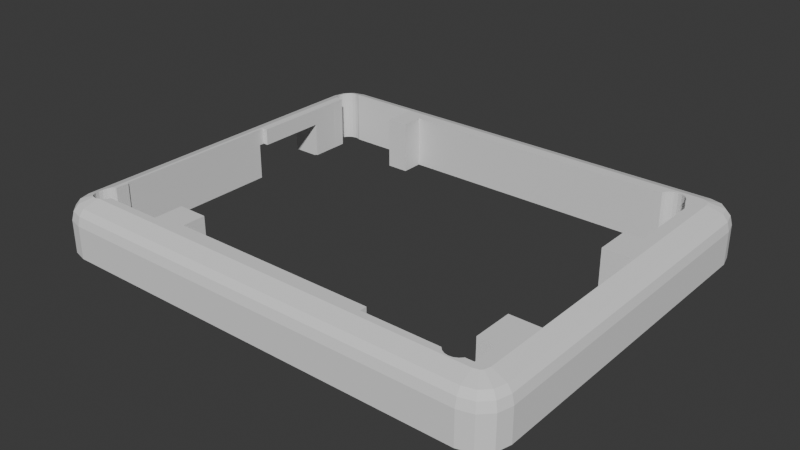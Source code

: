 # Source: insert3top.blend  (saved by Blender 4.5.90; exported with 4.5.12 LTS)
import bpy
from mathutils import Matrix  # noqa: F401  (used for matrix-valued properties, if any)

bpy.ops.wm.read_factory_settings(use_empty=True)
scene = bpy.context.scene
scene.name = 'Scene'

# ---- collections
col_collection = bpy.data.collections.new('Collection'); scene.collection.children.link(col_collection)

# ---- images (referenced by path relative to the original .blend; pixels are not part of the script)
import os
ASSET_DIR = os.environ.get("B2B_ASSET_DIR", "")  # directory of the original .blend (textures are referenced by path, not embedded)
HERE = os.path.dirname(os.path.abspath(__file__))  # packed textures are extracted next to this script under _unpacked/

def load_image(name, relpath, width, height, colorspace="sRGB"):
    """Load a texture the original file referenced (path relative to the .blend, or extracted next to this script)."""
    p = next((c for c in (os.path.join(HERE, relpath), os.path.join(ASSET_DIR, relpath)) if relpath and os.path.exists(c)), "")
    if p:
        img = bpy.data.images.load(p, check_existing=True)
        img.name = name
    else:  # same state as the original file: an image datablock whose file is absent (Cycles renders it pink)
        img = bpy.data.images.new(name, width, height)
        img.source = "FILE"
        img.filepath = "//" + (relpath or name)
    img.colorspace_settings.name = colorspace
    return img
img_topunoqt_png = load_image('TopUnoQt.png', 'TopUnoQt.png', 1024, 1024, 'sRGB')
img_botunoq_png = load_image('BotUnoQ.png', 'BotUnoQ.png', 1024, 1024, 'sRGB')
img_qrb2210_png = load_image('QRB2210.png', 'QRB2210.png', 1024, 1024, 'sRGB')
img_wireless_png = load_image('wireless.png', 'wireless.png', 1024, 1024, 'sRGB')
img_conn2top_png = load_image('conn2top.png', 'conn2top.png', 1024, 1024, 'sRGB')
img_conn1top_png = load_image('conn1top.png', 'conn1top.png', 1024, 1024, 'sRGB')

# ---- materials (node trees are filled in below, after node groups)
mat_color_000000 = bpy.data.materials.new('color_000000')
mat_color_000000.diffuse_color = (0.0, 0.0, 0.0, 1.0)
mat_color_000000.roughness = 1.0
mat_material_001 = bpy.data.materials.new('Material.001')
mat_material_003 = bpy.data.materials.new('Material.003')
mat_uno_q_bot = bpy.data.materials.new('Uno Q Bot')
mat_ic_body = bpy.data.materials.new('IC Body')
mat_connector_black = bpy.data.materials.new('connector black')
mat_button = bpy.data.materials.new('Button')
mat_pins = bpy.data.materials.new('Pins')
mat_qrb2210_ic = bpy.data.materials.new('QRB2210 IC')
mat_wireless = bpy.data.materials.new('wireless')
mat_green_board = bpy.data.materials.new('green board')
mat_material_002 = bpy.data.materials.new('Material.002')
mat_conn2_top = bpy.data.materials.new('Conn2 Top')
mat_conn_holes_1 = bpy.data.materials.new('Conn holes 1')

# ---- material node trees
mat_color_000000.use_nodes = True; mat_color_000000.node_tree.nodes.clear()
_N = mat_color_000000.node_tree.nodes; _L = mat_color_000000.node_tree.links
n0 = _N.new('ShaderNodeBsdfPrincipled'); n0.name = 'Principled BSDF'; n0.location = (0, 300)
n0.inputs[0].default_value = (0.7849, 0.7849, 0.7849, 1.0)
n0.inputs[1].default_value = 1.0
n0.inputs[2].default_value = 0.4365
n0.inputs[13].default_value = 0.0
n1 = _N.new('ShaderNodeOutputMaterial'); n1.name = 'Material Output'; n1.location = (280, 300)
_L.new(n0.outputs[0], n1.inputs[0])
n1.is_active_output = True
mat_material_001.use_nodes = True; mat_material_001.node_tree.nodes.clear()
_N = mat_material_001.node_tree.nodes; _L = mat_material_001.node_tree.links
n0 = _N.new('ShaderNodeBsdfPrincipled'); n0.name = 'Principled BSDF'; n0.location = (-200, 100)
n0.inputs[0].default_value = (0.01372, 0.02747, 0.04715, 1.0)
n1 = _N.new('ShaderNodeOutputMaterial'); n1.name = 'Material Output'; n1.location = (200, 100)
_L.new(n0.outputs[0], n1.inputs[0])
n1.is_active_output = True
mat_material_003.use_nodes = True; mat_material_003.node_tree.nodes.clear()
_N = mat_material_003.node_tree.nodes; _L = mat_material_003.node_tree.links
n0 = _N.new('ShaderNodeBsdfPrincipled'); n0.name = 'Principled BSDF'; n0.location = (-200, 100)
n1 = _N.new('ShaderNodeOutputMaterial'); n1.name = 'Material Output'; n1.location = (200, 100)
n2 = _N.new('ShaderNodeTexImage'); n2.name = 'Image Texture'; n2.location = (-490, 80)
n2.image = img_topunoqt_png
_L.new(n0.outputs[0], n1.inputs[0])
_L.new(n2.outputs[0], n0.inputs[0])
n1.is_active_output = True
mat_uno_q_bot.use_nodes = True; mat_uno_q_bot.node_tree.nodes.clear()
_N = mat_uno_q_bot.node_tree.nodes; _L = mat_uno_q_bot.node_tree.links
n0 = _N.new('ShaderNodeBsdfPrincipled'); n0.name = 'Principled BSDF'; n0.location = (-200, 100)
n1 = _N.new('ShaderNodeOutputMaterial'); n1.name = 'Material Output'; n1.location = (200, 100)
n2 = _N.new('ShaderNodeTexImage'); n2.name = 'Image Texture'; n2.location = (-490, 80)
n2.image = img_botunoq_png
_L.new(n0.outputs[0], n1.inputs[0])
_L.new(n2.outputs[0], n0.inputs[0])
n1.is_active_output = True
mat_ic_body.use_nodes = True; mat_ic_body.node_tree.nodes.clear()
_N = mat_ic_body.node_tree.nodes; _L = mat_ic_body.node_tree.links
n0 = _N.new('ShaderNodeBsdfPrincipled'); n0.name = 'Principled BSDF'; n0.location = (-200, 100)
n0.inputs[0].default_value = (0.1349, 0.1453, 0.1499, 1.0)
n0.inputs[2].default_value = 0.619
n1 = _N.new('ShaderNodeOutputMaterial'); n1.name = 'Material Output'; n1.location = (200, 100)
_L.new(n0.outputs[0], n1.inputs[0])
n1.is_active_output = True
mat_connector_black.use_nodes = True; mat_connector_black.node_tree.nodes.clear()
_N = mat_connector_black.node_tree.nodes; _L = mat_connector_black.node_tree.links
n0 = _N.new('ShaderNodeBsdfPrincipled'); n0.name = 'Principled BSDF'; n0.location = (-200, 100)
n0.inputs[0].default_value = (0.02644, 0.02644, 0.02644, 1.0)
n0.inputs[2].default_value = 0.2857
n1 = _N.new('ShaderNodeOutputMaterial'); n1.name = 'Material Output'; n1.location = (200, 100)
_L.new(n0.outputs[0], n1.inputs[0])
n1.is_active_output = True
mat_button.use_nodes = True; mat_button.node_tree.nodes.clear()
_N = mat_button.node_tree.nodes; _L = mat_button.node_tree.links
n0 = _N.new('ShaderNodeBsdfPrincipled'); n0.name = 'Principled BSDF'; n0.location = (-200, 100)
n0.inputs[2].default_value = 0.4206
n1 = _N.new('ShaderNodeOutputMaterial'); n1.name = 'Material Output'; n1.location = (200, 100)
_L.new(n0.outputs[0], n1.inputs[0])
n1.is_active_output = True
mat_pins.use_nodes = True; mat_pins.node_tree.nodes.clear()
_N = mat_pins.node_tree.nodes; _L = mat_pins.node_tree.links
n0 = _N.new('ShaderNodeBsdfPrincipled'); n0.name = 'Principled BSDF'; n0.location = (-200, 100)
n0.inputs[1].default_value = 1.0
n0.inputs[2].default_value = 0.381
n1 = _N.new('ShaderNodeOutputMaterial'); n1.name = 'Material Output'; n1.location = (200, 100)
_L.new(n0.outputs[0], n1.inputs[0])
n1.is_active_output = True
mat_qrb2210_ic.use_nodes = True; mat_qrb2210_ic.node_tree.nodes.clear()
_N = mat_qrb2210_ic.node_tree.nodes; _L = mat_qrb2210_ic.node_tree.links
n0 = _N.new('ShaderNodeBsdfPrincipled'); n0.name = 'Principled BSDF'; n0.location = (-200, 100)
n1 = _N.new('ShaderNodeOutputMaterial'); n1.name = 'Material Output'; n1.location = (200, 100)
n2 = _N.new('ShaderNodeTexImage'); n2.name = 'Image Texture'; n2.location = (-490, 80)
n2.image = img_qrb2210_png
_L.new(n0.outputs[0], n1.inputs[0])
_L.new(n2.outputs[0], n0.inputs[0])
n1.is_active_output = True
mat_wireless.use_nodes = True; mat_wireless.node_tree.nodes.clear()
_N = mat_wireless.node_tree.nodes; _L = mat_wireless.node_tree.links
n0 = _N.new('ShaderNodeBsdfPrincipled'); n0.name = 'Principled BSDF'; n0.location = (-200, 100)
n1 = _N.new('ShaderNodeOutputMaterial'); n1.name = 'Material Output'; n1.location = (200, 100)
n2 = _N.new('ShaderNodeTexImage'); n2.name = 'Image Texture'; n2.location = (-490, 80)
n2.image = img_wireless_png
_L.new(n0.outputs[0], n1.inputs[0])
_L.new(n2.outputs[0], n0.inputs[0])
n1.is_active_output = True
mat_green_board.use_nodes = True; mat_green_board.node_tree.nodes.clear()
_N = mat_green_board.node_tree.nodes; _L = mat_green_board.node_tree.links
n0 = _N.new('ShaderNodeBsdfPrincipled'); n0.name = 'Principled BSDF'; n0.location = (-200, 100)
n0.inputs[0].default_value = (0.01924, 0.1036, 0.01416, 1.0)
n1 = _N.new('ShaderNodeOutputMaterial'); n1.name = 'Material Output'; n1.location = (200, 100)
_L.new(n0.outputs[0], n1.inputs[0])
n1.is_active_output = True
mat_material_002.use_nodes = True; mat_material_002.node_tree.nodes.clear()
_N = mat_material_002.node_tree.nodes; _L = mat_material_002.node_tree.links
n0 = _N.new('ShaderNodeBsdfPrincipled'); n0.name = 'Principled BSDF'; n0.location = (-200, 100)
n0.inputs[1].default_value = 1.0
n0.inputs[2].default_value = 0.3889
n1 = _N.new('ShaderNodeOutputMaterial'); n1.name = 'Material Output'; n1.location = (200, 100)
_L.new(n0.outputs[0], n1.inputs[0])
n1.is_active_output = True
mat_conn2_top.use_nodes = True; mat_conn2_top.node_tree.nodes.clear()
_N = mat_conn2_top.node_tree.nodes; _L = mat_conn2_top.node_tree.links
n0 = _N.new('ShaderNodeBsdfPrincipled'); n0.name = 'Principled BSDF'; n0.location = (-200, 100)
n1 = _N.new('ShaderNodeOutputMaterial'); n1.name = 'Material Output'; n1.location = (200, 100)
n2 = _N.new('ShaderNodeTexImage'); n2.name = 'Image Texture'; n2.location = (-490, 80)
n2.image = img_conn2top_png
_L.new(n0.outputs[0], n1.inputs[0])
_L.new(n2.outputs[0], n0.inputs[0])
n1.is_active_output = True
mat_conn_holes_1.use_nodes = True; mat_conn_holes_1.node_tree.nodes.clear()
_N = mat_conn_holes_1.node_tree.nodes; _L = mat_conn_holes_1.node_tree.links
n0 = _N.new('ShaderNodeBsdfPrincipled'); n0.name = 'Principled BSDF'; n0.location = (-200, 100)
n1 = _N.new('ShaderNodeOutputMaterial'); n1.name = 'Material Output'; n1.location = (200, 100)
n2 = _N.new('ShaderNodeTexImage'); n2.name = 'Image Texture'; n2.location = (-490, 80)
n2.image = img_conn1top_png
_L.new(n0.outputs[0], n1.inputs[0])
_L.new(n2.outputs[0], n0.inputs[0])
n1.is_active_output = True

# ---- world
world_world = bpy.data.worlds.new('World'); scene.world = world_world
world_world.use_nodes = True; world_world.node_tree.nodes.clear()
_N = world_world.node_tree.nodes; _L = world_world.node_tree.links
n0 = _N.new('ShaderNodeOutputWorld'); n0.name = 'World Output'; n0.location = (200, 100)
n1 = _N.new('ShaderNodeBackground'); n1.name = 'Background'; n1.location = (-200, 100)
n1.inputs[0].default_value = (0.05088, 0.05088, 0.05088, 1.0)
_L.new(n1.outputs[0], n0.inputs[0])
n0.is_active_output = True
world_world.color = (0.05088, 0.05088, 0.05088)
world_world.sun_shadow_jitter_overblur = 0.0

# ---- meshes
me_usb_c_dongle_002 = bpy.data.meshes.new('USB-C-dongle.002')
me_usb_c_dongle_002.from_pydata([(-42.21, -27.41, -8.015), (-41.97, -27.65, -8.015), (-41.53, -27.87, -8.065), (-41.42, -27.93, -8.056), (-40.8, -28.03, -8.078), (-43.8, -28.33, -7.42), (-42.53, -29.59, -7.42), (-40.65, -30.1, -7.42), (-42.69, -26.66, -7.926), (-42.41, -27.22, -7.969), (-42.75, -26.24, -7.941), (-42.78, -26.05, -7.931), (-42.69, -25.44, -7.963), (-41.83, -24.38, -8.25), (-41.97, -24.45, -8.205), (-42.41, -24.89, -8.058), (-41.42, -24.17, -8.25), (-40.8, -24.07, -8.25), (-44.3, -26.45, -7.42), (-40.37, -27.96, -8.138), (-40.19, -27.93, -8.147), (-39.82, -27.75, -8.211), (-40.49, -24.12, -8.25), (-44.48, -28.72, -6.463), (-42.92, -30.27, -6.463), (-40.75, -30.86, -6.463), (-45.06, -26.55, -6.463), (-40.5, -22.18, -8.25), (-40.49, -22.18, -8.25), (-27.93, -27.63, -8.25), (-27.93, -27.75, -8.211), (-26.45, -30.1, -7.42), (-27.93, -25.73, -8.25), (-27.93, -25.33, -8.25), (-26.55, -30.86, -6.463), (-27.93, -22.18, -8.25), (-26.6, -22.18, -8.25), (-43.1, -30.58, -5.093), (-44.79, -28.9, -5.093), (-40.79, -31.2, -5.093), (-43.1, -30.58, -4.56), (-44.79, -28.9, -4.56), (-40.79, -31.2, -4.56), (-45.4, -26.59, -5.093), (-45.4, -26.59, -4.56), (-45.27, -17.54, -5.637), (-40.5, -17.54, -5.637), (-45.4, -17.54, -5.093), (-45.4, -17.54, -4.56), (-26.59, -31.2, -5.093), (-26.59, -31.2, -4.56), (-41.39, -5.941, -8.25), (-40.5, -5.941, -8.25), (-45.27, -5.056, -5.637), (-41.39, -5.941, -5.637), (-41.39, -5.056, -5.637), (-40.5, -5.941, -5.637), (-45.4, -5.056, -5.093), (-45.4, -5.056, -4.56), (-26.12, -27.63, -8.25), (-25.33, -25.73, -8.25), (-24.38, -25.73, -8.25), (-24.38, -25.76, -8.25), (-25.73, -25.33, -8.25), (-25.73, -22.18, -8.25), (-24.38, -22.18, -8.25), (-43.1, -30.58, 3.012e-07), (-44.79, -28.9, 3.012e-07), (-40.79, -31.2, 3.012e-07), (-41.97, -27.65, 2.485e-07), (-41.42, -27.93, 2.413e-07), (-40.8, -28.03, 2.309e-07), (-45.4, -26.59, 3.012e-07), (-42.69, -26.66, 2.838e-07), (-42.41, -27.22, 2.581e-07), (-42.78, -26.05, 2.957e-07), (-42.69, -25.44, 2.955e-07), (-42.41, -24.89, 2.948e-07), (-41.97, -24.45, 2.939e-07), (-41.01, -24.1, -0.1402), (-40.8, -24.07, -0.1402), (-40.64, -24.1, -0.1402), (-41.42, -24.17, 2.927e-07), (-41.01, -24.1, -0.1149), (-41.01, -24.1, 2.919e-07), (-40.19, -27.93, 2.184e-07), (-39.82, -27.75, 2.223e-07), (-40.49, -24.12, -0.1402), (-40.49, -23.57, -0.1402), (-45.4, -17.54, 3.012e-07), (-41.01, -17.97, 2.912e-07), (-41.01, -17.54, -0.1402), (-41.01, -17.54, 2.911e-07), (-40.5, -22.18, -0.1402), (-40.49, -22.18, -0.1402), (-40.5, -17.54, -0.1402), (-26.59, -31.2, 0.0), (-27.93, -27.75, 1.755e-07), (-27.93, -26.53, -0.1402), (-27.93, -26.53, 2.474e-07), (-27.93, -25.56, -0.1402), (-27.93, -25.44, -0.1402), (-27.93, -25.25, -0.1402), (-27.93, -25.0, -0.1402), (-27.93, -24.71, -0.1402), (-27.93, -24.37, -0.1402), (-27.93, -24.0, -0.1402), (-27.93, -23.85, -0.1402), (-27.93, -23.7, -0.1402), (-27.93, -23.12, -0.1402), (-27.93, -22.93, -0.1402), (-27.93, -22.18, -0.1402), (-26.42, -22.18, -0.1402), (-45.4, -5.056, 3.012e-07), (-41.39, -5.056, 2.906e-07), (-24.38, -25.76, -0.1402), (-24.38, -25.51, -0.1402), (-24.38, -25.44, -0.1402), (-24.38, -25.3, -0.1402), (-24.38, -25.1, -0.1402), (-24.38, -24.84, -0.1402), (-24.38, -24.55, -0.1402), (-24.38, -24.29, -0.1402), (-25.51, -22.18, -0.1402), (-24.38, -23.17, -0.1402), (-24.38, -23.17, -0.1402), (-24.38, -22.83, -0.1402), (-24.38, -22.18, -0.1402), (-41.39, 21.68, -8.25), (-41.13, 21.68, -8.25), (-41.83, 24.1, -8.25), (-41.97, 24.17, -8.205), (-42.41, 24.61, -8.058), (-41.42, 23.89, -8.25), (-41.13, 23.84, -8.25), (-42.69, 25.16, -7.963), (-42.41, 26.93, -7.994), (-42.78, 25.77, -7.931), (-42.71, 26.24, -7.956), (-42.69, 26.38, -7.95), (-44.3, 26.45, -7.42), (-42.03, 27.31, -8.082), (-41.97, 27.37, -8.082), (-41.41, 27.65, -8.148), (-41.42, 27.65, -8.146), (-40.8, 27.75, -8.169), (-43.8, 28.33, -7.42), (-42.53, 29.59, -7.42), (-40.65, 30.1, -7.42), (-38.94, 26.43, -8.25), (-39.2, 26.93, -8.25), (-40.33, 27.67, -8.235), (-40.19, 27.65, -8.242), (-40.15, 27.63, -8.25), (-39.64, 27.37, -8.25), (-45.06, 26.55, -6.463), (-44.48, 28.72, -6.463), (-42.92, 30.27, -6.463), (-40.75, 30.86, -6.463), (-29.21, 21.68, -8.25), (-29.21, 25.33, -8.25), (-29.21, 25.73, -8.25), (-29.21, 26.43, -8.25), (-26.45, 30.1, -7.42), (-26.55, 30.86, -6.463), (-45.4, 26.59, -5.093), (-45.4, 26.59, -4.56), (-44.79, 28.9, -5.093), (-43.1, 30.58, -5.093), (-40.79, 31.2, -5.093), (-44.79, 28.9, -4.56), (-43.1, 30.58, -4.56), (-40.79, 31.2, -4.56), (-26.59, 31.2, -5.093), (-26.59, 31.2, -4.56), (-25.88, 21.68, -8.25), (-25.73, 21.68, -8.25), (-25.71, 21.68, -8.25), (-24.38, 21.68, -8.25), (-25.73, 25.33, -8.25), (-25.33, 25.73, -8.25), (-24.38, 25.4, -8.25), (-26.12, 27.63, -8.25), (-41.39, 21.68, 2.913e-07), (-41.13, 21.68, 2.881e-07), (-45.4, 26.59, 3.012e-07), (-41.97, 24.17, 2.99e-07), (-42.69, 25.16, 2.995e-07), (-42.41, 24.61, 2.993e-07), (-41.42, 23.89, 2.974e-07), (-41.13, 23.84, 2.927e-07), (-42.78, 25.77, 2.996e-07), (-42.69, 26.38, 2.996e-07), (-42.41, 26.93, 2.993e-07), (-44.79, 28.9, 3.012e-07), (-43.1, 30.58, 3.012e-07), (-41.97, 27.37, 2.992e-07), (-41.42, 27.65, 2.992e-07), (-40.8, 27.75, 2.98e-07), (-40.79, 31.2, 3.012e-07), (-38.94, 26.43, 2.668e-07), (-39.2, 26.93, 2.896e-07), (-40.19, 27.65, 2.95e-07), (-39.64, 27.37, 2.921e-07), (-29.21, 21.68, -0.1402), (-29.21, 26.38, -0.1402), (-29.21, 26.38, 1.248e-07), (-29.21, 26.43, 1.261e-07), (-26.59, 31.2, 0.0), (-24.38, 21.68, -2.948), (-24.38, 21.68, -0.1402), (-24.38, 25.4, -0.1402), (-21.01, 25.4, -0.1402), (-14.5, 25.4, -0.1402), (-8.379, 25.4, -0.1402), (21.11, -26.35, -8.25), (21.55, -26.79, -8.25), (20.83, -25.8, -8.25), (20.82, -25.76, -8.25), (26.12, -27.63, -8.25), (22.1, -27.07, -8.25), (22.71, -27.17, -8.25), (23.32, -27.07, -8.25), (23.87, -26.79, -8.25), (24.31, -26.35, -8.25), (24.59, -25.8, -8.25), (24.6, -25.73, -8.25), (24.63, -25.59, -8.25), (25.33, -25.73, -8.25), (25.47, -25.59, -8.25), (25.72, -25.59, -8.25), (25.73, -25.33, -8.25), (25.72, -25.34, -8.25), (25.72, -25.33, -8.25), (27.05, -27.38, -8.25), (26.45, -30.1, -7.42), (28.33, -29.59, -7.42), (29.59, -28.33, -7.42), (27.38, -27.05, -8.25), (27.63, -26.12, -8.25), (30.1, -26.45, -7.42), (26.55, -30.86, -6.463), (28.72, -30.27, -6.463), (30.27, -28.72, -6.463), (30.86, -26.55, -6.463), (26.59, -31.2, -5.093), (28.9, -30.58, -5.093), (30.58, -28.9, -5.093), (26.59, -31.2, -4.56), (28.9, -30.58, -4.56), (30.58, -28.9, -4.56), (31.2, -26.59, -5.093), (31.2, -26.59, -4.56), (22.78, -11.18, -8.25), (25.72, -11.18, -8.25), (22.78, -5.498, -8.25), (25.73, -5.498, -8.25), (27.59, -5.498, -8.25), (21.11, -26.35, -0.1402), (21.19, -26.53, -0.1402), (21.19, -26.53, 4.669e-08), (21.55, -26.79, 2.826e-08), (20.83, -25.8, -0.1402), (20.82, -25.76, -0.1402), (22.1, -27.07, 1.222e-08), (22.71, -27.17, 5.039e-09), (23.32, -27.07, 7.41e-09), (23.87, -26.79, 1.91e-08), (24.31, -26.35, 2.577e-08), (24.59, -25.8, 2.446e-08), (24.63, -25.59, 2.425e-08), (25.72, -25.59, 2.016e-08), (26.59, -31.2, 0.0), (28.9, -30.58, 0.0), (30.58, -28.9, 0.0), (31.2, -26.59, 0.0), (25.72, -12.27, -0.1402), (25.72, -12.27, 0.0), (22.78, -11.18, -0.1402), (22.79, -8.826, -0.1402), (22.78, -8.829, -0.1402), (25.72, -11.18, -0.1402), (26.9, -11.09, -0.1402), (26.9, -11.09, 0.0), (22.78, -5.498, -0.1402), (26.9, -6.316, 0.0), (26.9, -5.498, -0.1402), (26.9, -5.498, 0.0), (27.59, -5.498, 0.0), (8.846, 25.4, -8.25), (8.846, 25.73, -8.25), (8.846, 26.52, -8.25), (21.07, 26.52, -8.25), (21.11, 26.59, -8.25), (21.55, 27.02, -8.25), (22.78, 15.9, -8.25), (25.73, 15.9, -8.25), (22.78, 22.21, -8.25), (25.68, 22.21, -8.25), (27.59, 15.9, -8.25), (23.87, 27.02, -8.25), (25.73, 25.33, -8.25), (24.31, 26.59, -8.25), (24.35, 26.52, -8.25), (25.68, 25.38, -8.25), (25.66, 26.52, -8.25), (25.68, 26.52, -8.25), (22.1, 27.31, -8.25), (22.71, 27.4, -8.25), (23.32, 27.31, -8.25), (26.12, 27.63, -8.25), (27.38, 27.05, -8.25), (27.63, 26.12, -8.25), (30.1, 26.45, -7.42), (27.05, 27.38, -8.25), (26.45, 30.1, -7.42), (28.33, 29.59, -7.42), (29.59, 28.33, -7.42), (30.86, 26.55, -6.463), (26.55, 30.86, -6.463), (28.72, 30.27, -6.463), (30.27, 28.72, -6.463), (31.2, 26.59, -5.093), (31.2, 26.59, -4.56), (26.59, 31.2, -5.093), (30.58, 28.9, -5.093), (28.9, 30.58, -5.093), (26.59, 31.2, -4.56), (30.58, 28.9, -4.56), (28.9, 30.58, -4.56), (-3.323, 25.4, -0.1402), (0.9313, 25.4, -0.1402), (4.257, 25.4, -0.1402), (8.846, 25.4, -0.1402), (8.846, 25.64, -0.1402), (8.846, 25.75, -0.1402), (8.846, 25.85, -0.1402), (8.846, 25.93, -0.1402), (8.846, 26.01, -0.1402), (8.846, 26.06, -0.1402), (8.846, 26.1, -0.1402), (8.846, 26.38, -0.1402), (8.846, 26.38, 3.45e-08), (8.846, 26.52, 3.862e-08), (21.07, 26.52, 2.726e-09), (21.12, 26.6, 0.0), (21.11, 26.59, 5.33e-10), (21.55, 27.02, 0.0), (22.78, 15.9, -0.1402), (22.78, 22.21, -0.1402), (25.68, 22.21, -0.1402), (25.68, 22.57, -0.1402), (25.68, 22.57, 0.0), (26.9, 15.9, -0.1402), (26.9, 15.9, 0.0), (27.59, 15.9, 0.0), (26.9, 21.35, -0.1402), (26.9, 21.35, 0.0), (23.87, 27.02, 0.0), (24.31, 26.59, 0.0), (24.35, 26.52, 0.0), (25.68, 26.34, 0.0), (25.68, 26.52, 0.0), (22.1, 27.31, 0.0), (22.71, 27.4, 0.0), (23.32, 27.31, 0.0), (31.2, 26.59, 0.0), (26.59, 31.2, 0.0), (30.58, 28.9, 0.0), (28.9, 30.58, 0.0)], [], [(60, 63, 64, 65, 61), (176, 179, 177), (228, 226, 227, 229), (231, 232, 233), (178, 177, 179, 180, 290, 289, 181), (231, 233, 254, 253, 255, 256), (296, 295, 297, 298, 304, 301), (173, 174, 327, 324), (50, 49, 245, 248), (32, 33, 63, 60), (245, 241, 242, 246), (246, 242, 243, 247), (247, 243, 244, 251), (322, 318, 321, 325), (325, 321, 320, 326), (326, 320, 319, 324), (152, 151, 148, 163, 182, 153), (164, 173, 324, 319), (49, 34, 241, 245), (251, 244, 318, 322), (208, 174, 172, 199), (235, 219, 234, 236), (236, 234, 238, 237), (237, 238, 239, 240), (313, 312, 311, 317), (317, 311, 314, 316), (316, 314, 310, 315), (179, 160, 161, 180), (25, 7, 31, 34), (182, 163, 315, 310), (31, 59, 219, 235), (240, 239, 312, 313), (311, 312, 310, 314), (234, 219, 239, 238), (42, 39, 49, 50), (303, 302, 300, 309, 308, 307, 294, 293, 292, 291, 290, 180, 182, 310, 305), (219, 59, 60, 61, 62, 218, 217, 215, 216, 220, 221, 222, 223, 224, 225, 226, 228), (239, 231, 256, 257, 299, 296, 301, 312), (301, 304, 306, 305, 310, 312), (219, 228, 229, 230, 232, 231, 239), (366, 275, 252, 323), (39, 25, 34, 49), (158, 169, 173, 164), (329, 327, 367, 369), (328, 329, 369, 368), (323, 328, 368, 366), (250, 252, 275, 274), (249, 250, 274, 273), (248, 249, 273, 272), (36, 64, 63), (175, 179, 176), (36, 63, 33, 35), (175, 159, 160, 179), (59, 29, 32, 60), (245, 246, 249, 248), (246, 247, 250, 249), (247, 251, 252, 250), (322, 325, 328, 323), (325, 326, 329, 328), (326, 324, 327, 329), (148, 158, 164, 163), (323, 252, 251, 322), (96, 50, 248, 272), (174, 208, 367, 327), (244, 240, 313, 318), (34, 31, 235, 241), (163, 164, 319, 315), (7, 19, 20, 21, 30, 29, 59, 31), (320, 316, 315, 319), (321, 317, 316, 320), (318, 313, 317, 321), (243, 237, 240, 244), (242, 236, 237, 243), (241, 235, 236, 242), (68, 42, 50, 96), (169, 172, 174, 173), (199, 195, 194, 185, 113, 114, 183, 184, 190, 189, 186, 188, 187, 191, 192, 193, 196, 197, 198, 202, 203, 201, 200, 207, 206, 342, 343, 344, 346, 345, 208), (352, 357, 354, 355, 288, 287, 285, 283, 277, 271, 270, 269, 268, 267, 266, 265, 264, 261, 260, 99, 97, 86, 85, 71, 70, 69, 74, 73, 75, 76, 77, 78, 82, 84, 90, 92, 89, 72, 67, 66, 68, 96, 272, 273, 274, 275, 366, 368, 361), (208, 345, 347, 363, 364, 365, 358, 359, 360, 362, 361, 368, 369, 367), (161, 162, 149, 150, 154, 153, 182, 180), (43, 44, 48, 47), (57, 58, 166, 165), (23, 38, 43, 26), (38, 23, 24, 37), (37, 24, 25, 39), (169, 158, 157, 168), (168, 157, 156, 167), (167, 156, 155, 165), (26, 43, 47, 45, 53, 57, 165, 155), (0, 5, 18, 10, 8, 9), (0, 1, 2, 6, 5), (6, 2, 3, 4, 19, 7), (143, 147, 148, 151, 145), (142, 141, 146, 147, 143, 144), (136, 139, 138, 140, 146, 141), (137, 135, 132, 131, 130, 13, 14, 15, 12, 11, 10, 18, 140, 138), (128, 51, 52, 27, 28, 22, 17, 16, 13, 130, 133, 134, 129), (170, 166, 185, 194), (171, 170, 194, 195), (172, 171, 195, 199), (40, 42, 68, 66), (41, 40, 66, 67), (44, 41, 67, 72), (43, 38, 41, 44), (38, 37, 40, 41), (37, 39, 42, 40), (169, 168, 171, 172), (168, 167, 170, 171), (167, 165, 166, 170), (89, 48, 44, 72), (58, 113, 185, 166), (18, 26, 155, 140), (140, 155, 156, 146), (146, 156, 157, 147), (158, 148, 147, 157), (24, 6, 7, 25), (6, 24, 23, 5), (5, 23, 26, 18), (342, 206, 205, 341), (83, 79, 91, 92, 90), (83, 90, 84), (259, 98, 99, 260), (282, 276, 277, 283), (287, 286, 282, 285), (353, 354, 357, 356), (282, 283, 285), (357, 352, 351, 356), (79, 80, 81, 88, 94, 93, 95, 91), (81, 87, 88), (335, 331, 332, 334), (336, 330, 331, 335), (337, 214, 330, 336), (338, 213, 214, 337), (339, 212, 213, 338), (211, 212, 339, 340, 341, 205, 204, 210), (332, 333, 334), (295, 348, 349, 297), (348, 353, 356, 351, 350, 349), (255, 253, 278, 280, 279, 284), (284, 279, 280, 278, 281, 276, 282, 286), (121, 122, 125, 124, 126, 127, 123, 112, 111, 110, 109, 108, 107, 106, 105, 104, 103, 102, 101, 100, 98, 259, 258, 262, 263, 115, 116, 117, 118, 119, 120), (122, 121, 120, 119, 118, 117, 116, 115, 62, 61, 65, 127, 126, 124, 125), (178, 181, 209), (181, 211, 210, 209), (62, 115, 263, 218), (214, 213, 212, 211, 181, 289, 333, 332, 331, 330), (229, 227, 270, 271, 230), (254, 233, 232, 230, 271, 277, 276, 281), (253, 254, 281, 278), (341, 340, 339, 338, 337, 336, 335, 334, 333, 289, 290, 291, 343, 342), (298, 297, 349, 350), (304, 298, 350, 351, 352, 361, 362, 306), (291, 292, 344, 343), (303, 305, 306, 362, 360), (353, 348, 295, 296, 299, 355, 354), (256, 255, 284, 286, 287, 288, 257), (299, 257, 288, 355), (128, 129, 184, 183), (159, 175, 176, 177, 178, 209, 210, 204), (55, 54, 51, 128, 183, 114), (56, 52, 51, 54), (27, 52, 56, 46, 95, 93), (64, 36, 35, 111, 112, 123, 127, 65), (94, 28, 27, 93), (22, 28, 94, 88, 87), (97, 30, 21, 86), (33, 32, 29, 30, 97, 99, 98, 100, 101, 102, 103, 104, 105, 106, 107, 108, 109, 110, 111, 35), (149, 162, 207, 200), (129, 134, 190, 184), (161, 160, 159, 204, 205, 206, 207, 162), (53, 55, 114, 113, 58, 57), (45, 47, 48, 89, 92, 91, 95, 46), (45, 46, 56, 54, 55, 53), (359, 302, 303, 360), (358, 300, 302, 359), (309, 300, 358, 365), (308, 309, 365, 364), (307, 308, 364, 363), (294, 307, 363, 347), (293, 294, 347, 345, 346), (292, 293, 346, 344), (266, 222, 221, 265), (223, 222, 266, 267), (224, 223, 267, 268), (225, 224, 268, 269), (227, 226, 225, 269, 270), (262, 217, 218, 263), (215, 217, 262, 258), (215, 258, 259, 260, 261, 216), (220, 216, 261, 264), (265, 221, 220, 264), (4, 71, 85, 20, 19), (21, 20, 85, 86), (17, 22, 87, 81, 80), (82, 16, 17, 80, 79, 83, 84), (13, 16, 82, 78, 14), (15, 14, 78, 77), (12, 15, 77, 76), (75, 11, 12, 76), (8, 10, 11, 75, 73), (9, 8, 73, 74), (1, 0, 9, 74, 69), (1, 69, 70, 3, 2), (71, 4, 3, 70), (149, 200, 201, 150), (203, 154, 150, 201), (152, 153, 154, 203, 202), (145, 151, 152, 202, 198), (143, 145, 198, 197, 144), (142, 144, 197, 196), (141, 142, 196, 193, 136), (136, 193, 192, 139), (138, 139, 192, 191, 137), (137, 191, 187, 135), (135, 187, 188, 132), (132, 188, 186, 131), (130, 131, 186, 189, 133), (190, 134, 133, 189)])
_k = set([(79, 91), (98, 259), (205, 341), (276, 282), (282, 283), (282, 286), (351, 356), (353, 356), (356, 357)])
me_usb_c_dongle_002.attributes.new('sharp_edge', 'BOOLEAN', 'EDGE').data.foreach_set('value', [ (min(e.vertices), max(e.vertices)) in _k for e in me_usb_c_dongle_002.edges])
_uv = me_usb_c_dongle_002.uv_layers.new(name='UVMap')
_uv.uv.foreach_set('vector', [0.0, 0.0, 0.0, 0.0, 0.0, 0.0, 0.0, 0.0, 0.0, 0.0, 0.0, 0.0, 0.0, 0.0, 0.0, 0.0, 0.0, 0.0, 0.0, 0.0, 0.0, 0.0, 0.0, 0.0, 0.0, 0.0, 0.0, 0.0, 0.0, 0.0, 0.0, 0.0, 0.0, 0.0, 0.0, 0.0, 0.0, 0.0, 0.0, 0.0, 0.0, 0.0, 0.0, 0.0, 0.0, 0.0, 0.0, 0.0, 0.0, 0.0, 0.0, 0.0, 0.0, 0.0, 0.0, 0.0, 0.0, 0.0, 0.0, 0.0, 0.0, 0.0, 0.0, 0.0, 0.0, 0.0, 0.0, 0.0, 0.0, 0.0, 0.0, 0.0, 0.0, 0.0, 0.0, 0.0, 0.0, 0.0, 0.0, 0.0, 0.0, 0.0, 0.0, 0.0, 0.0, 0.0, 0.0, 0.0, 0.0, 0.0, 0.0, 0.0, 0.0, 0.0, 0.0, 0.0, 0.0, 0.0, 0.0, 0.0, 0.0, 0.0, 0.0, 0.0, 0.0, 0.0, 0.0, 0.0, 0.0, 0.0, 0.0, 0.0, 0.0, 0.0, 0.0, 0.0, 0.0, 0.0, 0.0, 0.0, 0.0, 0.0, 0.0, 0.0, 0.0, 0.0, 0.0, 0.0, 0.0, 0.0, 0.0, 0.0, 0.0, 0.0, 0.0, 0.0, 0.0, 0.0, 0.0, 0.0, 0.0, 0.0, 0.0, 0.0, 0.0, 0.0, 0.0, 0.0, 0.0, 0.0, 0.0, 0.0, 0.0, 0.0, 0.0, 0.0, 0.0, 0.0, 0.0, 0.0, 0.0, 0.0, 0.0, 0.0, 0.0, 0.0, 0.0, 0.0, 0.0, 0.0, 0.0, 0.0, 0.0, 0.0, 0.0, 0.0, 0.0, 0.0, 0.0, 0.0, 0.0, 0.0, 0.0, 0.0, 0.0, 0.0, 0.0, 0.0, 0.0, 0.0, 0.0, 0.0, 0.0, 0.0, 0.0, 0.0, 0.0, 0.0, 0.0, 0.0, 0.0, 0.0, 0.0, 0.0, 0.0, 0.0, 0.0, 0.0, 0.0, 0.0, 0.0, 0.0, 0.0, 0.0, 0.0, 0.0, 0.0, 0.0, 0.0, 0.0, 0.0, 0.0, 0.0, 0.0, 0.0, 0.0, 0.0, 0.0, 0.0, 0.0, 0.0, 0.0, 0.0, 0.0, 0.0, 0.0, 0.0, 0.0, 0.0, 0.0, 0.0, 0.0, 0.0, 0.0, 0.0, 0.0, 0.0, 0.0, 0.0, 0.0, 0.0, 0.0, 0.0, 0.0, 0.0, 0.0, 0.0, 0.0, 0.0, 0.0, 0.0, 0.0, 0.0, 0.0, 0.0, 0.0, 0.0, 0.0, 0.0, 0.0, 0.0, 0.0, 0.0, 0.0, 0.0, 0.0, 0.0, 0.0, 0.0, 0.0, 0.0, 0.0, 0.0, 0.0, 0.0, 0.0, 0.0, 0.0, 0.0, 0.0, 0.0, 0.0, 0.0, 0.0, 0.0, 0.0, 0.0, 0.0, 0.0, 0.0, 0.0, 0.0, 0.0, 0.0, 0.0, 0.0, 0.0, 0.0, 0.0, 0.0, 0.0, 0.0, 0.0, 0.0, 0.0, 0.0, 0.0, 0.0, 0.0, 0.0, 0.0, 0.0, 0.0, 0.0, 0.0, 0.0, 0.0, 0.0, 0.0, 0.0, 0.0, 0.0, 0.0, 0.0, 0.0, 0.0, 0.0, 0.0, 0.0, 0.0, 0.0, 0.0, 0.0, 0.0, 0.0, 0.0, 0.0, 0.0, 0.0, 0.0, 0.0, 0.0, 0.0, 0.0, 0.0, 0.0, 0.0, 0.0, 0.0, 0.0, 0.0, 0.0, 0.0, 0.0, 0.0, 0.0, 0.0, 0.0, 0.0, 0.0, 0.0, 0.0, 0.0, 0.0, 0.0, 0.0, 0.0, 0.0, 0.0, 0.0, 0.0, 0.0, 0.0, 0.0, 0.0, 0.0, 0.0, 0.0, 0.0, 0.0, 0.0, 0.0, 0.0, 0.0, 0.0, 0.0, 0.0, 0.0, 0.0, 0.0, 0.0, 0.0, 0.0, 0.0, 0.0, 0.0, 0.0, 0.0, 0.0, 0.0, 0.0, 0.0, 0.0, 0.0, 0.0, 0.0, 0.0, 0.0, 0.0, 0.0, 0.0, 0.0, 0.0, 0.0, 0.0, 0.0, 0.0, 0.0, 0.0, 0.0, 0.0, 0.0, 0.0, 0.0, 0.0, 0.0, 0.0, 0.0, 0.0, 0.0, 0.0, 0.0, 0.0, 0.0, 0.0, 0.0, 0.0, 0.0, 0.0, 0.0, 0.0, 0.0, 0.0, 0.0, 0.0, 0.0, 0.0, 0.0, 0.0, 0.0, 0.0, 0.0, 0.0, 0.0, 0.0, 0.0, 0.0, 0.0, 0.0, 0.0, 0.0, 0.0, 0.0, 0.0, 0.0, 0.0, 0.0, 0.0, 0.0, 0.0, 0.0, 0.0, 0.0, 0.0, 0.0, 0.0, 0.0, 0.0, 0.0, 0.0, 0.0, 0.0, 0.0, 0.0, 0.0, 0.0, 0.0, 0.0, 0.0, 0.0, 0.0, 0.0, 0.0, 0.0, 0.0, 0.0, 0.0, 0.0, 0.0, 0.0, 0.0, 0.0, 0.0, 0.0, 0.0, 0.0, 0.0, 0.0, 0.0, 0.0, 0.0, 0.0, 0.0, 0.0, 0.0, 0.0, 0.0, 0.0, 0.0, 0.0, 0.0, 0.0, 0.0, 0.0, 0.0, 0.0, 0.0, 0.0, 0.0, 0.0, 0.0, 0.0, 0.0, 0.0, 0.0, 0.0, 0.0, 0.0, 0.0, 0.0, 0.0, 0.0, 0.0, 0.0, 0.0, 0.0, 0.0, 0.0, 0.0, 0.0, 0.0, 0.0, 0.0, 0.0, 0.0, 0.0, 0.0, 0.0, 0.0, 0.0, 0.0, 0.0, 0.0, 0.0, 0.0, 0.0, 0.0, 0.0, 0.0, 0.0, 0.0, 0.0, 0.0, 0.0, 0.0, 0.0, 0.0, 0.0, 0.0, 0.0, 0.0, 0.0, 0.0, 0.0, 0.0, 0.0, 0.0, 0.0, 0.0, 0.0, 0.0, 0.0, 0.0, 0.0, 0.0, 0.0, 0.0, 0.0, 0.0, 0.0, 0.0, 0.0, 0.0, 0.0, 0.0, 0.0, 0.0, 0.0, 0.0, 0.0, 0.0, 0.0, 0.0, 0.0, 0.0, 0.0, 0.0, 0.0, 0.0, 0.0, 0.0, 0.0, 0.0, 0.0, 0.0, 0.0, 0.0, 0.0, 0.0, 0.0, 0.0, 0.0, 0.0, 0.0, 0.0, 0.0, 0.0, 0.0, 0.0, 0.0, 0.0, 0.0, 0.0, 0.0, 0.0, 0.0, 0.0, 0.0, 0.0, 0.0, 0.0, 0.0, 0.0, 0.0, 0.0, 0.0, 0.0, 0.0, 0.0, 0.0, 0.0, 0.0, 0.0, 0.0, 0.0, 0.0, 0.0, 0.0, 0.0, 0.0, 0.0, 0.0, 0.0, 0.0, 0.0, 0.0, 0.0, 0.0, 0.0, 0.0, 0.0, 0.0, 0.0, 0.0, 0.0, 0.0, 0.0, 0.0, 0.0, 0.0, 0.0, 0.0, 0.0, 0.0, 0.0, 0.0, 0.0, 0.0, 0.0, 0.0, 0.0, 0.0, 0.0, 0.0, 0.0, 0.0, 0.0, 0.0, 0.0, 0.0, 0.0, 0.0, 0.0, 0.0, 0.0, 0.0, 0.0, 0.0, 0.0, 0.0, 0.0, 0.0, 0.0, 0.0, 0.0, 0.0, 0.0, 0.0, 0.0, 0.0, 0.0, 0.0, 0.0, 0.0, 0.0, 0.0, 0.0, 0.0, 0.0, 0.0, 0.0, 0.0, 0.0, 0.0, 0.0, 0.0, 0.0, 0.0, 0.0, 0.0, 0.0, 0.0, 0.0, 0.0, 0.0, 0.0, 0.0, 0.0, 0.0, 0.0, 0.0, 0.0, 0.0, 0.0, 0.0, 0.0, 0.0, 0.0, 0.0, 0.0, 0.0, 0.0, 0.0, 0.0, 0.0, 0.0, 0.0, 0.0, 0.0, 0.0, 0.0, 0.0, 0.0, 0.0, 0.0, 0.0, 0.0, 0.0, 0.0, 0.0, 0.0, 0.0, 0.0, 0.0, 0.0, 0.0, 0.0, 0.0, 0.0, 0.0, 0.0, 0.0, 0.0, 0.0, 0.0, 0.0, 0.0, 0.0, 0.0, 0.0, 0.0, 0.0, 0.0, 0.0, 0.0, 0.0, 0.0, 0.0, 0.0, 0.0, 0.0, 0.0, 0.0, 0.0, 0.0, 0.0, 0.0, 0.0, 0.0, 0.0, 0.0, 0.0, 0.0, 0.0, 0.0, 0.0, 0.0, 0.0, 0.0, 0.0, 0.0, 0.0, 0.0, 0.0, 0.0, 0.0, 0.0, 0.0, 0.0, 0.0, 0.0, 0.0, 0.0, 0.0, 0.0, 0.0, 0.0, 0.0, 0.0, 0.0, 0.0, 0.0, 0.0, 0.0, 0.0, 0.0, 0.0, 0.0, 0.0, 0.0, 0.0, 0.0, 0.0, 0.0, 0.0, 0.0, 0.0, 0.0, 0.0, 0.0, 0.0, 0.0, 0.0, 0.0, 0.0, 0.0, 0.0, 0.0, 0.0, 0.0, 0.0, 0.0, 0.0, 0.0, 0.0, 0.0, 0.0, 0.0, 0.0, 0.0, 0.0, 0.0, 0.0, 0.0, 0.0, 0.0, 0.0, 0.0, 0.0, 0.0, 0.0, 0.0, 0.0, 0.0, 0.0, 0.0, 0.0, 0.0, 0.0, 0.0, 0.0, 0.0, 0.0, 0.0, 0.0, 0.0, 0.0, 0.0, 0.0, 0.0, 0.0, 0.0, 0.0, 0.0, 0.0, 0.0, 0.0, 0.0, 0.0, 0.0, 0.0, 0.0, 0.0, 0.0, 0.0, 0.0, 0.0, 0.0, 0.0, 0.0, 0.0, 0.0, 0.0, 0.0, 0.0, 0.0, 0.0, 0.0, 0.0, 0.0, 0.0, 0.0, 0.0, 0.0, 0.0, 0.0, 0.0, 0.0, 0.0, 0.0, 0.0, 0.0, 0.0, 0.0, 0.0, 0.0, 0.0, 0.0, 0.0, 0.0, 0.0, 0.0, 0.0, 0.0, 0.0, 0.0, 0.0, 0.0, 0.0, 0.0, 0.0, 0.0, 0.0, 0.0, 0.0, 0.0, 0.0, 0.0, 0.0, 0.0, 0.0, 0.0, 0.0, 0.0, 0.0, 0.0, 0.0, 0.0, 0.0, 0.0, 0.0, 0.0, 0.0, 0.0, 0.0, 0.0, 0.0, 0.0, 0.0, 0.0, 0.0, 0.0, 0.0, 0.0, 0.0, 0.0, 0.0, 0.0, 0.0, 0.0, 0.0, 0.0, 0.0, 0.0, 0.0, 0.0, 0.0, 0.0, 0.0, 0.0, 0.0, 0.0, 0.0, 0.0, 0.0, 0.0, 0.0, 0.0, 0.0, 0.0, 0.0, 0.0, 0.0, 0.0, 0.0, 0.0, 0.0, 0.0, 0.0, 0.0, 0.0, 0.0, 0.0, 0.0, 0.0, 0.0, 0.0, 0.0, 0.0, 0.0, 0.0, 0.0, 0.0, 0.0, 0.0, 0.0, 0.0, 0.0, 0.0, 0.0, 0.0, 0.0, 0.0, 0.0, 0.0, 0.0, 0.0, 0.0, 0.0, 0.0, 0.0, 0.0, 0.0, 0.0, 0.0, 0.0, 0.0, 0.0, 0.0, 0.0, 0.0, 0.0, 0.0, 0.0, 0.0, 0.0, 0.0, 0.0, 0.0, 0.0, 0.0, 0.0, 0.0, 0.0, 0.0, 0.0, 0.0, 0.0, 0.0, 0.0, 0.0, 0.0, 0.0, 0.0, 0.0, 0.0, 0.0, 0.0, 0.0, 0.0, 0.0, 0.0, 0.0, 0.0, 0.0, 0.0, 0.0, 0.0, 0.0, 0.0, 0.0, 0.0, 0.0, 0.0, 0.0, 0.0, 0.0, 0.0, 0.0, 0.0, 0.0, 0.0, 0.0, 0.0, 0.0, 0.0, 0.0, 0.0, 0.0, 0.0, 0.0, 0.0, 0.0, 0.0, 0.0, 0.0, 0.0, 0.0, 0.0, 0.0, 0.0, 0.0, 0.0, 0.0, 0.0, 0.0, 0.0, 0.0, 0.0, 0.0, 0.0, 0.0, 0.0, 0.0, 0.0, 0.0, 0.0, 0.0, 0.0, 0.0, 0.0, 0.0, 0.0, 0.0, 0.0, 0.0, 0.0, 0.0, 0.0, 0.0, 0.0, 0.0, 0.0, 0.0, 0.0, 0.0, 0.0, 0.0, 0.0, 0.0, 0.0, 0.0, 0.0, 0.0, 0.0, 0.0, 0.0, 0.0, 0.0, 0.0, 0.0, 0.0, 0.0, 0.0, 0.0, 0.0, 0.0, 0.0, 0.0, 0.0, 0.0, 0.0, 0.0, 0.0, 0.0, 0.0, 0.0, 0.0, 0.0, 0.0, 0.0, 0.0, 0.0, 0.0, 0.0, 0.0, 0.0, 0.0, 0.0, 0.0, 0.0, 0.0, 0.0, 0.0, 0.0, 0.0, 0.0, 0.0, 0.0, 0.0, 0.0, 0.0, 0.0, 0.0, 0.0, 0.0, 0.0, 0.0, 0.0, 0.0, 0.0, 0.0, 0.0, 0.0, 0.0, 0.0, 0.0, 0.0, 0.0, 0.0, 0.0, 0.0, 0.0, 0.0, 0.0, 0.0, 0.0, 0.0, 0.0, 0.0, 0.0, 0.0, 0.0, 0.0, 0.0, 0.0, 0.0, 0.0, 0.0, 0.0, 0.0, 0.0, 0.0, 0.0, 0.0, 0.0, 0.0, 0.0, 0.0, 0.0, 0.0, 0.0, 0.0, 0.0, 0.0, 0.0, 0.0, 0.0, 0.0, 0.0, 0.0, 0.0, 0.0, 0.0, 0.0, 0.0, 0.0, 0.0, -0.005735, 0.9474, -0.00272, 0.9468, -0.0002832, 0.9474, 0.001978, 0.9375, 0.002401, 0.911, 0.002273, 0.911, 0.003671, 0.8233, -0.003755, 0.8233, -0.0002832, 0.9474, 0.001814, 0.9478, 0.001978, 0.9375, 0.7423, 0.009864, 0.6258, 0.01547, 0.6747, 0.01587, 0.7422, 0.01196, 0.7423, 0.007945, 0.5632, 0.01496, 0.6258, 0.01547, 0.7423, 0.009864, 0.7423, 0.006332, 0.4889, 0.01435, 0.5632, 0.01496, 0.7423, 0.007945, 0.7423, 0.004956, 0.3989, 0.01361, 0.4889, 0.01435, 0.7423, 0.006332, 0.7423, 0.003909, 0.3032, 0.01282, 0.3989, 0.01361, 0.7423, 0.004956, 0.2536, 0.01242, 0.3032, 0.01282, 0.7423, 0.003909, 0.7424, 0.003235, 0.7424, -0.002187, 0.1829, -0.006779, 0.1815, 0.08218, 0.2525, 0.08277, 0.6747, 0.01587, 0.7421, 0.01642, 0.7422, 0.01196, 0.5161, 1.694, 0.212, 1.694, 0.212, 1.922, 0.5161, 1.922, 0.9442, 0.1979, 1.005, 0.1984, 1.006, 0.09527, 0.9887, 0.07208, 0.9886, 0.07894, 0.9461, 0.07859, 0.5161, 0.9222, 0.5161, 0.7173, 0.212, 0.7173, 0.212, 0.802, 0.9369, 0.666, 0.212, 0.9222, 0.9377, 0.603, 0.9369, 0.666, 0.9367, 0.666, 0.936, 0.7105, 0.9791, 0.7108, 0.9788, 0.7315, 0.9965, 0.7093, 0.9982, 0.6035, 0.2385, 0.9579, 0.212, 0.5055, 0.239, 0.9318, 0.239, 0.9318, 0.2391, 0.9254, 0.2393, 0.913, 0.2227, 0.9128, 0.2094, 0.9127, 0.1871, 0.9125, 0.1868, 0.9267, 0.1868, 0.9305, 0.1866, 0.9413, 0.1865, 0.9442, 0.1865, 0.9471, 0.1864, 0.954, 0.1863, 0.9605, 0.1862, 0.9659, 0.1861, 0.9706, 0.1861, 0.9742, 0.186, 0.9766, 0.1858, 0.9964, 0.9079, 1.001, 0.9068, 0.9974, 0.9028, 0.987, 0.9028, 0.9863, 0.2382, 0.9809, 0.2383, 0.9761, 0.2383, 0.9748, 0.2383, 0.9722, 0.2384, 0.9683, 0.2385, 0.9634, 0.212, 0.5055, 0.212, 0.515, 0.212, 0.5256, 0.212, 0.5349, 0.212, 0.5423, 0.212, 0.5472, 0.212, 0.5498, 0.212, 0.5588, 0.5161, 0.5588, 0.5161, 0.5575, 0.5161, 0.4294, 0.212, 0.4294, 0.212, 0.4532, 0.212, 0.4653, 0.212, 0.4653, 0.5161, -1.153, 0.5161, -1.287, 0.3173, -1.153, 0.5161, -1.287, 0.212, -1.287, 0.212, -1.153, 0.3173, -1.153, 0.5161, -0.7613, 0.212, -0.7613, 0.212, 0.8693, 0.5161, 0.8693, 0.212, 1.434, 0.212, 1.655, 0.212, 1.89, 0.212, 2.011, 0.5161, 2.011, 0.5161, 0.8127, 0.212, 0.8127, 0.212, 0.9782, 0.212, 1.098, 0.212, 1.252, 0.5603, 0.4964, 0.5603, 0.4838, 0.4329, 0.4838, 0.4329, 0.5, 0.5603, 0.5, 0.5603, 0.7141, 0.5603, 0.5038, 0.5603, 0.5036, 0.5603, 0.5, 0.4329, 0.5, 0.4329, 0.6978, 0.4351, 0.6978, 0.4351, 0.7141, 0.5603, 0.7935, 0.5603, 0.75, 0.4351, 0.75, 0.4351, 0.7935, 0.4351, 0.03791, 0.4351, 0.04216, 0.4351, 0.04269, 0.4351, 0.04351, 0.4351, 0.04459, 0.4351, 0.04586, 0.4351, 0.04737, 0.4351, 0.04901, 0.4351, 0.05251, 0.5603, 0.05251, 0.5603, 0.04768, 0.5603, 0.03593, 0.4329, 0.03593, 0.4329, 0.03791, 0.5603, 0.5, 0.5603, 0.457, 0.4351, 0.457, 0.4351, 0.5, 0.5603, 0.6972, 0.5603, 0.65, 0.4351, 0.65, 0.4351, 0.6554, 0.4329, 0.6554, 0.4329, 0.7114, 0.4329, 0.7141, 0.5603, 0.7141, 0.5603, 1.0, 0.5603, 0.8184, 0.4329, 0.8184, 0.4329, 1.0, 0.5603, 0.7698, 0.5603, 0.7503, 0.5603, 0.75, 0.4329, 0.75, 0.4329, 0.7698, 0.4351, 0.04618, 0.4351, 0.1072, 0.5603, 0.1072, 0.5603, 0.06353, 0.5603, 0.03593, 0.4329, 0.03593, 0.4329, 0.04618, 0.5603, 0.6865, 0.5603, 0.6428, 0.4351, 0.6428, 0.4351, 0.7038, 0.4329, 0.7038, 0.4329, 0.7141, 0.5603, 0.7141, 0.5603, 1.0, 0.5603, 0.6822, 0.4329, 0.6822, 0.4329, 1.0, 0.5603, 0.3386, 0.5603, 0.3347, 0.4329, 0.3347, 0.4329, 0.3386, 0.5603, 0.1577, 0.5603, 0.1082, 0.5603, 0.1059, 0.5603, 0.1057, 0.5603, 0.08597, 0.4784, 0.08597, 0.4351, 0.08597, 0.4351, 0.1577, 0.52, 0.6472, 0.52, 0.6603, 0.5603, 0.6603, 0.5603, 0.25, 0.4329, 0.25, 0.4329, 0.6472, 0.52, 0.4246, 0.5603, 0.4246, 0.5603, 0.4114, 0.52, 0.4114, 0.5603, 0.6603, 0.5603, 0.4192, 0.52, 0.4192, 0.52, 0.5915, 0.4351, 0.5915, 0.4351, 0.6603, 0.5603, 0.6309, 0.5603, 0.618, 0.5603, 0.5981, 0.4351, 0.5981, 0.4351, 0.6206, 0.4351, 0.6341, 0.4351, 0.6509, 0.5603, 0.6509, 0.4351, 0.4116, 0.5603, 0.4116, 0.5603, 0.4114, 0.4351, 0.4114, 0.5603, 0.6065, 0.5603, 0.5776, 0.4351, 0.5776, 0.4351, 0.5984, 0.4351, 0.6065, 0.4329, 0.7141, 0.5597, 0.7141, 0.5597, 0.5375, 0.4329, 0.5375, 0.5603, 0.6255, 0.5603, 0.6197, 0.5603, 0.5914, 0.5597, 0.5897, 0.4329, 0.5897, 0.4329, 0.6077, 0.4351, 0.6077, 0.4351, 0.6222, 0.4351, 0.624, 0.4351, 0.6268, 0.4351, 0.6305, 0.4351, 0.6348, 0.4351, 0.6399, 0.4351, 0.6453, 0.4351, 0.6476, 0.4351, 0.6498, 0.4351, 0.6583, 0.4351, 0.6613, 0.4351, 0.6724, 0.5603, 0.6724, 0.5603, 0.19, 0.5603, 0.04546, 0.4329, 0.04546, 0.4329, 0.19, 0.5603, 0.3204, 0.5603, 0.2884, 0.4329, 0.2884, 0.4329, 0.3204, 0.5603, 0.9896, 0.5603, 0.9838, 0.5603, 0.9296, 0.4351, 0.9296, 0.4351, 0.9994, 0.4329, 0.9994, 0.4329, 1.0, 0.5603, 1.0, 0.5062, 0.2063, 0.5062, 0.1487, 0.4192, 0.1487, 0.4192, 0.2084, 0.4896, 0.2084, 0.4978, 0.2084, 0.5062, 0.5437, 0.4978, 0.5416, 0.4896, 0.5416, 0.4192, 0.5416, 0.4192, 0.6069, 0.4213, 0.6069, 0.4213, 0.6144, 0.5062, 0.6144, 0.4647, 0.5437, 0.4647, 0.6144, 0.637, 0.6144, 0.637, 0.6013, 0.6502, 0.6013, 0.6502, 0.5437, 0.65, 0.5437, 0.65, 0.7603, 0.6562, 0.7603, 0.6562, 0.5437, 0.6, 0.5437, 0.6, 0.7603, 0.65, 0.7603, 0.65, 0.5437, 0.55, 0.7603, 0.6, 0.7603, 0.6, 0.5437, 0.55, 0.5437, 0.5, 0.7603, 0.55, 0.7603, 0.55, 0.5437, 0.5, 0.5437, 0.45, 0.7603, 0.5, 0.7603, 0.5, 0.5437, 0.45, 0.5437, 0.4, 0.7603, 0.45, 0.7603, 0.45, 0.5437, 0.4, 0.5437, 0.35, 0.7603, 0.4, 0.7603, 0.4, 0.5437, 0.3518, 0.5437, 0.35, 0.5437, 0.3438, 0.7603, 0.35, 0.7603, 0.35, 0.5437, 0.3438, 0.5437, 0.95, 0.5437, 0.95, 0.7603, 1.0, 0.7603, 1.0, 0.5437, 0.9, 0.7603, 0.95, 0.7603, 0.95, 0.5437, 0.9, 0.5437, 0.85, 0.7603, 0.9, 0.7603, 0.9, 0.5437, 0.85, 0.5437, 0.8, 0.7603, 0.85, 0.7603, 0.85, 0.5437, 0.8, 0.5437, 0.7831, 0.7603, 0.7943, 0.7603, 0.8, 0.7603, 0.8, 0.5437, 0.7831, 0.5438, 0.2, 0.5474, 0.2, 0.7603, 0.2027, 0.7603, 0.2027, 0.5474, 0.15, 0.7603, 0.2, 0.7603, 0.2, 0.5474, 0.15, 0.5474, 0.15, 0.7603, 0.15, 0.5474, 0.1349, 0.5474, 0.1349, 0.5438, 0.1, 0.5437, 0.1, 0.7603, 0.05, 0.7603, 0.1, 0.7603, 0.1, 0.5437, 0.05, 0.5437, -1.565e-07, 0.5438, -1.565e-07, 0.7603, 0.05, 0.7603, 0.05, 0.5437, 1.0, 0.7558, 1.0, 0.5437, 0.95, 0.5437, 0.95, 0.7576, 0.9644, 0.7574, 0.9165, 0.7593, 0.95, 0.7576, 0.95, 0.5437, 0.9165, 0.5437, 0.5, 0.7603, 0.5253, 0.7603, 0.5253, 0.5474, 0.5136, 0.5474, 0.5, 0.5474, 0.45, 0.5437, 0.45, 0.7603, 0.5, 0.7603, 0.5, 0.5474, 0.4833, 0.5474, 0.4833, 0.5468, 0.4833, 0.5438, 0.4121, 0.7603, 0.45, 0.7603, 0.45, 0.5437, 0.4, 0.5437, 0.4, 0.7591, 0.35, 0.7553, 0.4, 0.7591, 0.4, 0.5437, 0.35, 0.5438, 0.3, 0.7528, 0.35, 0.7553, 0.35, 0.5438, 0.3, 0.5437, 0.25, 0.5438, 0.25, 0.7519, 0.3, 0.7528, 0.3, 0.5437, 0.2, 0.7518, 0.2345, 0.7522, 0.25, 0.7519, 0.25, 0.5438, 0.2, 0.5437, 0.15, 0.7529, 0.2, 0.7518, 0.2, 0.5437, 0.15, 0.5437, 0.1, 0.7541, 0.1279, 0.7541, 0.15, 0.7529, 0.15, 0.5437, 0.1, 0.5438, 0.1, 0.7541, 0.1, 0.5438, 0.05, 0.5437, 0.05, 0.7552, 0.06087, 0.7555, -1.565e-07, 0.5438, -1.565e-07, 0.7558, 0.05, 0.7552, 0.05, 0.5437, 0.696, 0.7603, 0.696, 0.5437, 0.65, 0.5437, 0.65, 0.7603, 0.6, 0.5437, 0.6, 0.7603, 0.65, 0.7603, 0.65, 0.5437, 0.55, 0.7601, 0.5542, 0.7603, 0.6, 0.7603, 0.6, 0.5437, 0.55, 0.5437, 0.5, 0.7582, 0.5386, 0.7599, 0.55, 0.7601, 0.55, 0.5437, 0.5, 0.5437, 0.4506, 0.7576, 0.5, 0.7582, 0.5, 0.5437, 0.45, 0.5437, 0.45, 0.7576, 0.4, 0.7559, 0.45, 0.7576, 0.45, 0.5437, 0.4, 0.5437, 0.3925, 0.7559, 0.4, 0.7559, 0.4, 0.5437, 0.35, 0.5437, 0.35, 0.7536, 0.35, 0.7536, 0.35, 0.5437, 0.3, 0.5437, 0.3, 0.7524, 0.2881, 0.7526, 0.3, 0.7524, 0.3, 0.5437, 0.25, 0.5437, 0.25, 0.7519, 0.25, 0.7519, 0.25, 0.5437, 0.2, 0.5437, 0.2, 0.7528, 0.2, 0.7528, 0.2, 0.5437, 0.15, 0.5437, 0.15, 0.7553, 0.15, 0.7553, 0.15, 0.5437, 0.1, 0.5437, 0.1, 0.7591, 0.08787, 0.7603, 0.1, 0.7591, 0.1, 0.5437, 0.05, 0.5437, 0.05, 0.7603, 0.0266, 0.5437, 0.0266, 0.7603, 0.05, 0.7603, 0.05, 0.5437])
me_usb_c_dongle_002.materials.append(None)
me_usb_c_dongle_002.materials.append(mat_color_000000)
me_usb_c_dongle_002.materials.append(mat_material_001)
me_usb_c_dongle_002.materials.append(mat_material_003)
me_usb_c_dongle_002.materials.append(mat_uno_q_bot)
me_usb_c_dongle_002.materials.append(mat_ic_body)
me_usb_c_dongle_002.materials.append(mat_connector_black)
me_usb_c_dongle_002.materials.append(mat_button)
me_usb_c_dongle_002.materials.append(mat_pins)
me_usb_c_dongle_002.materials.append(mat_qrb2210_ic)
me_usb_c_dongle_002.materials.append(mat_wireless)
me_usb_c_dongle_002.materials.append(mat_green_board)
me_usb_c_dongle_002.materials.append(mat_material_002)
me_usb_c_dongle_002.materials.append(mat_conn2_top)
me_usb_c_dongle_002.materials.append(mat_conn_holes_1)
me_usb_c_dongle_002.update()
me_usb_c_dongle_002.normals_split_custom_set([tuple(v) for v in zip(*[iter([-4.062e-07, 0.0, -1.0, -4.062e-07, 0.0, -1.0, -4.062e-07, 0.0, -1.0, -4.062e-07, 0.0, -1.0, -4.062e-07, 0.0, -1.0, 0.0, 0.0, -1.0, 0.0, 0.0, -1.0, 0.0, 0.0, -1.0, 0.0, 0.0, -1.0, 0.0, 0.0, -1.0, 0.0, 0.0, -1.0, 0.0, 0.0, -1.0, 0.0, 0.0, -1.0, 0.0, 0.0, -1.0, 0.0, 0.0, -1.0, 2.954e-08, 0.0, -1.0, 2.954e-08, 0.0, -1.0, 2.954e-08, 0.0, -1.0, 2.954e-08, 0.0, -1.0, 2.954e-08, 0.0, -1.0, 2.954e-08, 0.0, -1.0, 2.954e-08, 0.0, -1.0, -1.13e-06, 0.0, -1.0, -1.13e-06, 0.0, -1.0, -1.13e-06, 0.0, -1.0, -1.13e-06, 0.0, -1.0, -1.13e-06, 0.0, -1.0, -1.13e-06, 0.0, -1.0, 2.294e-07, 0.0, -1.0, 2.294e-07, 0.0, -1.0, 2.294e-07, 0.0, -1.0, 2.294e-07, 0.0, -1.0, 2.294e-07, 0.0, -1.0, 2.294e-07, 0.0, -1.0, 0.0, 1.0, 0.0, 0.0, 1.0, 0.0, 0.0, 1.0, 0.0, 0.0, 1.0, 0.0, 0.0, -1.0, 0.0, 0.0, -1.0, 0.0, 0.0, -1.0, 0.0, 0.0, -1.0, 0.0, 0.0, 0.0, -1.0, 0.0, 0.0, -1.0, 0.0, 0.0, -1.0, 0.0, 0.0, -1.0, 0.251, -0.9369, -0.2432, 0.251, -0.9369, -0.2432, 0.251, -0.9369, -0.2432, 0.251, -0.9369, -0.2432, 0.6859, -0.6859, -0.2432, 0.6859, -0.6859, -0.2432, 0.6859, -0.6859, -0.2432, 0.6859, -0.6859, -0.2432, 0.9369, -0.251, -0.2432, 0.9369, -0.251, -0.2432, 0.9369, -0.251, -0.2432, 0.9369, -0.251, -0.2432, 0.9369, 0.251, -0.2432, 0.9369, 0.251, -0.2432, 0.9369, 0.251, -0.2432, 0.9369, 0.251, -0.2432, 0.6859, 0.6859, -0.2432, 0.6859, 0.6859, -0.2432, 0.6859, 0.6859, -0.2432, 0.6859, 0.6859, -0.2432, 0.251, 0.9369, -0.2432, 0.251, 0.9369, -0.2432, 0.251, 0.9369, -0.2432, 0.251, 0.9369, -0.2432, -5.156e-08, 0.3185, -0.9479, -5.156e-08, 0.3185, -0.9479, -5.156e-08, 0.3185, -0.9479, -5.156e-08, 0.3185, -0.9479, -5.156e-08, 0.3185, -0.9479, -5.156e-08, 0.3185, -0.9479, 0.0, 0.97, -0.2432, 0.0, 0.97, -0.2432, 0.0, 0.97, -0.2432, 0.0, 0.97, -0.2432, 0.0, -0.97, -0.2432, 0.0, -0.97, -0.2432, 0.0, -0.97, -0.2432, 0.0, -0.97, -0.2432, 0.97, 0.0, -0.2432, 0.97, 0.0, -0.2432, 0.97, 0.0, -0.2432, 0.97, 0.0, -0.2432, 0.0, 1.0, 0.0, 0.0, 1.0, 0.0, 0.0, 1.0, 0.0, 0.0, 1.0, 0.0, 0.08244, -0.3077, -0.9479, 0.08244, -0.3077, -0.9479, 0.08244, -0.3077, -0.9479, 0.08244, -0.3077, -0.9479, 0.2252, -0.2252, -0.9479, 0.2252, -0.2252, -0.9479, 0.2252, -0.2252, -0.9479, 0.2252, -0.2252, -0.9479, 0.3077, -0.08244, -0.9479, 0.3077, -0.08244, -0.9479, 0.3077, -0.08244, -0.9479, 0.3077, -0.08244, -0.9479, 0.3077, 0.08244, -0.9479, 0.3077, 0.08244, -0.9479, 0.3077, 0.08244, -0.9479, 0.3077, 0.08244, -0.9479, 0.2252, 0.2252, -0.9479, 0.2252, 0.2252, -0.9479, 0.2252, 0.2252, -0.9479, 0.2252, 0.2252, -0.9479, 0.08244, 0.3077, -0.9479, 0.08244, 0.3077, -0.9479, 0.08244, 0.3077, -0.9479, 0.08244, 0.3077, -0.9479, 0.0, 0.0, -1.0, 0.0, 0.0, -1.0, 0.0, 0.0, -1.0, 0.0, 0.0, -1.0, -2.749e-08, -0.784, -0.6207, -2.749e-08, -0.784, -0.6207, -2.749e-08, -0.784, -0.6207, -2.749e-08, -0.784, -0.6207, 0.0, 0.3185, -0.9479, 0.0, 0.3185, -0.9479, 0.0, 0.3185, -0.9479, 0.0, 0.3185, -0.9479, 0.0, -0.3185, -0.9479, 0.0, -0.3185, -0.9479, 0.0, -0.3185, -0.9479, 0.0, -0.3185, -0.9479, 0.3185, 0.0, -0.9479, 0.3185, 0.0, -0.9479, 0.3185, 0.0, -0.9479, 0.3185, 0.0, -0.9479, -7.628e-07, 0.0, -1.0, -7.628e-07, 0.0, -1.0, -7.628e-07, 0.0, -1.0, -7.628e-07, 0.0, -1.0, 0.0, 0.0, -1.0, 0.0, 0.0, -1.0, 0.0, 0.0, -1.0, 0.0, 0.0, -1.0, 0.0, -1.0, 0.0, 0.0, -1.0, 0.0, 0.0, -1.0, 0.0, 0.0, -1.0, 0.0, 0.0, 0.0, -1.0, 0.0, 0.0, -1.0, 0.0, 0.0, -1.0, 0.0, 0.0, -1.0, 0.0, 0.0, -1.0, 0.0, 0.0, -1.0, 0.0, 0.0, -1.0, 0.0, 0.0, -1.0, 0.0, 0.0, -1.0, 0.0, 0.0, -1.0, 0.0, 0.0, -1.0, 0.0, 0.0, -1.0, 0.0, 0.0, -1.0, 0.0, 0.0, -1.0, 0.0, 0.0, -1.0, -5.17e-09, 0.0, -1.0, -5.17e-09, 0.0, -1.0, -5.17e-09, 0.0, -1.0, -5.17e-09, 0.0, -1.0, -5.17e-09, 0.0, -1.0, -5.17e-09, 0.0, -1.0, -5.17e-09, 0.0, -1.0, -5.17e-09, 0.0, -1.0, -5.17e-09, 0.0, -1.0, -5.17e-09, 0.0, -1.0, -5.17e-09, 0.0, -1.0, -5.17e-09, 0.0, -1.0, -5.17e-09, 0.0, -1.0, -5.17e-09, 0.0, -1.0, -5.17e-09, 0.0, -1.0, -5.17e-09, 0.0, -1.0, -5.17e-09, 0.0, -1.0, -4.021e-07, 0.0, -1.0, -4.021e-07, 0.0, -1.0, -4.021e-07, 0.0, -1.0, -4.021e-07, 0.0, -1.0, -4.021e-07, 0.0, -1.0, -4.021e-07, 0.0, -1.0, -4.021e-07, 0.0, -1.0, -4.021e-07, 0.0, -1.0, 0.0, 0.0, -1.0, 0.0, 0.0, -1.0, 0.0, 0.0, -1.0, 0.0, 0.0, -1.0, 0.0, 0.0, -1.0, 0.0, 0.0, -1.0, 0.0, 0.0, -1.0, 0.0, 0.0, -1.0, 0.0, 0.0, -1.0, 0.0, 0.0, -1.0, 0.0, 0.0, -1.0, 0.0, 0.0, -1.0, 0.0, 0.0, -1.0, 1.0, 0.0, 0.0, 1.0, 0.0, 0.0, 1.0, 0.0, 0.0, 1.0, 0.0, 0.0, -5.944e-09, -0.97, -0.2432, -5.944e-09, -0.97, -0.2432, -5.944e-09, -0.97, -0.2432, -5.944e-09, -0.97, -0.2432, -5.944e-09, 0.97, -0.2432, -5.944e-09, 0.97, -0.2432, -5.944e-09, 0.97, -0.2432, -5.944e-09, 0.97, -0.2432, 0.2588, 0.9659, 0.0, 0.2588, 0.9659, 0.0, 0.2588, 0.9659, 0.0, 0.2588, 0.9659, 0.0, 0.7071, 0.7071, 0.0, 0.7071, 0.7071, 0.0, 0.7071, 0.7071, 0.0, 0.7071, 0.7071, 0.0, 0.9659, 0.2588, 0.0, 0.9659, 0.2588, 0.0, 0.9659, 0.2588, 0.0, 0.9659, 0.2588, 0.0, 0.9659, -0.2588, 0.0, 0.9659, -0.2588, 0.0, 0.9659, -0.2588, 0.0, 0.9659, -0.2588, 0.0, 0.7071, -0.7071, 0.0, 0.7071, -0.7071, 0.0, 0.7071, -0.7071, 0.0, 0.7071, -0.7071, 0.0, 0.2588, -0.9659, 0.0, 0.2588, -0.9659, 0.0, 0.2588, -0.9659, 0.0, 0.2588, -0.9659, 0.0, 0.0, 0.0, -1.0, 0.0, 0.0, -1.0, 0.0, 0.0, -1.0, 0.0, 0.0, -1.0, 0.0, 0.0, -1.0, 0.0, 0.0, -1.0, 0.0, 0.0, -1.0, 0.0, 0.0, -1.0, 0.0, 0.0, -1.0, 0.0, 0.0, -1.0, 0.0, 0.0, -1.0, 0.0, 0.0, -1.0, 0.0, 0.0, -1.0, 0.0, 0.0, -1.0, 0.0, 0.0, -1.0, 0.0, 0.0, -1.0, 0.0, 0.0, -1.0, 0.0, 0.0, -1.0, 0.2588, -0.9659, 0.0, 0.2588, -0.9659, 0.0, 0.2588, -0.9659, 0.0, 0.2588, -0.9659, 0.0, 0.7071, -0.7071, 0.0, 0.7071, -0.7071, 0.0, 0.7071, -0.7071, 0.0, 0.7071, -0.7071, 0.0, 0.9659, -0.2588, 0.0, 0.9659, -0.2588, 0.0, 0.9659, -0.2588, 0.0, 0.9659, -0.2588, 0.0, 0.9659, 0.2588, 0.0, 0.9659, 0.2588, 0.0, 0.9659, 0.2588, 0.0, 0.9659, 0.2588, 0.0, 0.7071, 0.7071, 0.0, 0.7071, 0.7071, 0.0, 0.7071, 0.7071, 0.0, 0.7071, 0.7071, 0.0, 0.2588, 0.9659, 0.0, 0.2588, 0.9659, 0.0, 0.2588, 0.9659, 0.0, 0.2588, 0.9659, 0.0, -2.749e-08, 0.784, -0.6207, -2.749e-08, 0.784, -0.6207, -2.749e-08, 0.784, -0.6207, -2.749e-08, 0.784, -0.6207, 1.0, 0.0, 0.0, 1.0, 0.0, 0.0, 1.0, 0.0, 0.0, 1.0, 0.0, 0.0, 0.0, -1.0, 0.0, 0.0, -1.0, 0.0, 0.0, -1.0, 0.0, 0.0, -1.0, 0.0, 0.0, 1.0, 0.0, 0.0, 1.0, 0.0, 0.0, 1.0, 0.0, 0.0, 1.0, 0.0, 0.784, 0.0, -0.6207, 0.784, 0.0, -0.6207, 0.784, 0.0, -0.6207, 0.784, 0.0, -0.6207, 0.0, -0.784, -0.6207, 0.0, -0.784, -0.6207, 0.0, -0.784, -0.6207, 0.0, -0.784, -0.6207, 0.0, 0.784, -0.6207, 0.0, 0.784, -0.6207, 0.0, 0.784, -0.6207, 0.0, 0.784, -0.6207, -5.388e-08, -0.3185, -0.9479, -5.388e-08, -0.3185, -0.9479, -5.388e-08, -0.3185, -0.9479, -5.388e-08, -0.3185, -0.9479, -5.388e-08, -0.3185, -0.9479, -5.388e-08, -0.3185, -0.9479, -5.388e-08, -0.3185, -0.9479, -5.388e-08, -0.3185, -0.9479, 0.2029, 0.7573, -0.6207, 0.2029, 0.7573, -0.6207, 0.2029, 0.7573, -0.6207, 0.2029, 0.7573, -0.6207, 0.5544, 0.5544, -0.6207, 0.5544, 0.5544, -0.6207, 0.5544, 0.5544, -0.6207, 0.5544, 0.5544, -0.6207, 0.7573, 0.2029, -0.6207, 0.7573, 0.2029, -0.6207, 0.7573, 0.2029, -0.6207, 0.7573, 0.2029, -0.6207, 0.7573, -0.2029, -0.6207, 0.7573, -0.2029, -0.6207, 0.7573, -0.2029, -0.6207, 0.7573, -0.2029, -0.6207, 0.5544, -0.5544, -0.6207, 0.5544, -0.5544, -0.6207, 0.5544, -0.5544, -0.6207, 0.5544, -0.5544, -0.6207, 0.2029, -0.7573, -0.6207, 0.2029, -0.7573, -0.6207, 0.2029, -0.7573, -0.6207, 0.2029, -0.7573, -0.6207, 0.0, -1.0, 0.0, 0.0, -1.0, 0.0, 0.0, -1.0, 0.0, 0.0, -1.0, 0.0, 0.0, 1.0, 0.0, 0.0, 1.0, 0.0, 0.0, 1.0, 0.0, 0.0, 1.0, 0.0, 5.327e-09, 1.104e-08, 1.0, 5.327e-09, 1.104e-08, 1.0, 5.327e-09, 1.104e-08, 1.0, 5.327e-09, 1.104e-08, 1.0, 5.327e-09, 1.104e-08, 1.0, 5.327e-09, 1.104e-08, 1.0, 5.327e-09, 1.104e-08, 1.0, 5.327e-09, 1.104e-08, 1.0, 5.327e-09, 1.104e-08, 1.0, 5.327e-09, 1.104e-08, 1.0, 5.327e-09, 1.104e-08, 1.0, 5.327e-09, 1.104e-08, 1.0, 5.327e-09, 1.104e-08, 1.0, 5.327e-09, 1.104e-08, 1.0, 5.327e-09, 1.104e-08, 1.0, 5.327e-09, 1.104e-08, 1.0, 5.327e-09, 1.104e-08, 1.0, 5.327e-09, 1.104e-08, 1.0, 5.327e-09, 1.104e-08, 1.0, 5.327e-09, 1.104e-08, 1.0, 5.327e-09, 1.104e-08, 1.0, 5.327e-09, 1.104e-08, 1.0, 5.327e-09, 1.104e-08, 1.0, 5.327e-09, 1.104e-08, 1.0, 5.327e-09, 1.104e-08, 1.0, 5.327e-09, 1.104e-08, 1.0, 5.327e-09, 1.104e-08, 1.0, 5.327e-09, 1.104e-08, 1.0, 5.327e-09, 1.104e-08, 1.0, 5.327e-09, 1.104e-08, 1.0, 5.327e-09, 1.104e-08, 1.0, 2.58e-09, -1.256e-08, 1.0, 2.58e-09, -1.256e-08, 1.0, 2.58e-09, -1.256e-08, 1.0, 2.58e-09, -1.256e-08, 1.0, 2.58e-09, -1.256e-08, 1.0, 2.58e-09, -1.256e-08, 1.0, 2.58e-09, -1.256e-08, 1.0, 2.58e-09, -1.256e-08, 1.0, 2.58e-09, -1.256e-08, 1.0, 2.58e-09, -1.256e-08, 1.0, 2.58e-09, -1.256e-08, 1.0, 2.58e-09, -1.256e-08, 1.0, 2.58e-09, -1.256e-08, 1.0, 2.58e-09, -1.256e-08, 1.0, 2.58e-09, -1.256e-08, 1.0, 2.58e-09, -1.256e-08, 1.0, 2.58e-09, -1.256e-08, 1.0, 2.58e-09, -1.256e-08, 1.0, 2.58e-09, -1.256e-08, 1.0, 2.58e-09, -1.256e-08, 1.0, 2.58e-09, -1.256e-08, 1.0, 2.58e-09, -1.256e-08, 1.0, 2.58e-09, -1.256e-08, 1.0, 2.58e-09, -1.256e-08, 1.0, 2.58e-09, -1.256e-08, 1.0, 2.58e-09, -1.256e-08, 1.0, 2.58e-09, -1.256e-08, 1.0, 2.58e-09, -1.256e-08, 1.0, 2.58e-09, -1.256e-08, 1.0, 2.58e-09, -1.256e-08, 1.0, 2.58e-09, -1.256e-08, 1.0, 2.58e-09, -1.256e-08, 1.0, 2.58e-09, -1.256e-08, 1.0, 2.58e-09, -1.256e-08, 1.0, 2.58e-09, -1.256e-08, 1.0, 2.58e-09, -1.256e-08, 1.0, 2.58e-09, -1.256e-08, 1.0, 2.58e-09, -1.256e-08, 1.0, 2.58e-09, -1.256e-08, 1.0, 2.58e-09, -1.256e-08, 1.0, 2.58e-09, -1.256e-08, 1.0, 2.58e-09, -1.256e-08, 1.0, 2.58e-09, -1.256e-08, 1.0, 2.58e-09, -1.256e-08, 1.0, 2.58e-09, -1.256e-08, 1.0, 2.58e-09, -1.256e-08, 1.0, 2.58e-09, -1.256e-08, 1.0, 2.58e-09, -1.256e-08, 1.0, 2.58e-09, -1.256e-08, 1.0, 0.0, 0.0, 1.0, 0.0, 0.0, 1.0, 0.0, 0.0, 1.0, 0.0, 0.0, 1.0, 0.0, 0.0, 1.0, 0.0, 0.0, 1.0, 0.0, 0.0, 1.0, 0.0, 0.0, 1.0, 0.0, 0.0, 1.0, 0.0, 0.0, 1.0, 0.0, 0.0, 1.0, 0.0, 0.0, 1.0, 0.0, 0.0, 1.0, 0.0, 0.0, 1.0, 5.057e-08, 0.0, -1.0, 5.057e-08, 0.0, -1.0, 5.057e-08, 0.0, -1.0, 5.057e-08, 0.0, -1.0, 5.057e-08, 0.0, -1.0, 5.057e-08, 0.0, -1.0, 5.057e-08, 0.0, -1.0, 5.057e-08, 0.0, -1.0, -1.0, 0.0, 0.0, -1.0, 0.0, 0.0, -1.0, 0.0, 0.0, -1.0, 0.0, 0.0, -1.0, 0.0, 0.0, -1.0, 0.0, 0.0, -1.0, 0.0, 0.0, -1.0, 0.0, 0.0, -0.9369, -0.251, -0.2432, -0.9369, -0.251, -0.2432, -0.9369, -0.251, -0.2432, -0.9369, -0.251, -0.2432, -0.6859, -0.6859, -0.2432, -0.6859, -0.6859, -0.2432, -0.6859, -0.6859, -0.2432, -0.6859, -0.6859, -0.2432, -0.251, -0.9369, -0.2432, -0.251, -0.9369, -0.2432, -0.251, -0.9369, -0.2432, -0.251, -0.9369, -0.2432, -0.251, 0.9369, -0.2432, -0.251, 0.9369, -0.2432, -0.251, 0.9369, -0.2432, -0.251, 0.9369, -0.2432, -0.6859, 0.6859, -0.2432, -0.6859, 0.6859, -0.2432, -0.6859, 0.6859, -0.2432, -0.6859, 0.6859, -0.2432, -0.9369, 0.251, -0.2432, -0.9369, 0.251, -0.2432, -0.9369, 0.251, -0.2432, -0.9369, 0.251, -0.2432, -0.97, 0.0, -0.2432, -0.97, 0.0, -0.2432, -0.97, 0.0, -0.2432, -0.97, 0.0, -0.2432, -0.97, 0.0, -0.2432, -0.97, 0.0, -0.2432, -0.97, 0.0, -0.2432, -0.97, 0.0, -0.2432, -0.3077, -0.08244, -0.9479, -0.3077, -0.08244, -0.9479, -0.3077, -0.08244, -0.9479, -0.3077, -0.08244, -0.9479, -0.3077, -0.08244, -0.9479, -0.3077, -0.08244, -0.9479, -0.2252, -0.2252, -0.9479, -0.2252, -0.2252, -0.9479, -0.2252, -0.2252, -0.9479, -0.2252, -0.2252, -0.9479, -0.2252, -0.2252, -0.9479, -0.08244, -0.3077, -0.9479, -0.08244, -0.3077, -0.9479, -0.08244, -0.3077, -0.9479, -0.08244, -0.3077, -0.9479, -0.08244, -0.3077, -0.9479, -0.08244, -0.3077, -0.9479, -0.08244, 0.3077, -0.9479, -0.08244, 0.3077, -0.9479, -0.08244, 0.3077, -0.9479, -0.08244, 0.3077, -0.9479, -0.08244, 0.3077, -0.9479, -0.2252, 0.2252, -0.9479, -0.2252, 0.2252, -0.9479, -0.2252, 0.2252, -0.9479, -0.2252, 0.2252, -0.9479, -0.2252, 0.2252, -0.9479, -0.2252, 0.2252, -0.9479, -0.3077, 0.08244, -0.9479, -0.3077, 0.08244, -0.9479, -0.3077, 0.08244, -0.9479, -0.3077, 0.08244, -0.9479, -0.3077, 0.08244, -0.9479, -0.3077, 0.08244, -0.9479, -0.3185, 1.423e-08, -0.9479, -0.3185, 1.423e-08, -0.9479, -0.3185, 1.423e-08, -0.9479, -0.3185, 1.423e-08, -0.9479, -0.3185, 1.423e-08, -0.9479, -0.3185, 1.423e-08, -0.9479, -0.3185, 1.423e-08, -0.9479, -0.3185, 1.423e-08, -0.9479, -0.3185, 1.423e-08, -0.9479, -0.3185, 1.423e-08, -0.9479, -0.3185, 1.423e-08, -0.9479, -0.3185, 1.423e-08, -0.9479, -0.3185, 1.423e-08, -0.9479, -0.3185, 1.423e-08, -0.9479, 6.003e-07, 0.0, -1.0, 6.003e-07, 0.0, -1.0, 6.003e-07, 0.0, -1.0, 6.003e-07, 0.0, -1.0, 6.003e-07, 0.0, -1.0, 6.003e-07, 0.0, -1.0, 6.003e-07, 0.0, -1.0, 6.003e-07, 0.0, -1.0, 6.003e-07, 0.0, -1.0, 6.003e-07, 0.0, -1.0, 6.003e-07, 0.0, -1.0, 6.003e-07, 0.0, -1.0, 6.003e-07, 0.0, -1.0, -0.9659, 0.2588, 0.0, -0.9659, 0.2588, 0.0, -0.9659, 0.2588, 0.0, -0.9659, 0.2588, 0.0, -0.7071, 0.7071, 0.0, -0.7071, 0.7071, 0.0, -0.7071, 0.7071, 0.0, -0.7071, 0.7071, 0.0, -0.2588, 0.9659, 0.0, -0.2588, 0.9659, 0.0, -0.2588, 0.9659, 0.0, -0.2588, 0.9659, 0.0, -0.2588, -0.9659, 0.0, -0.2588, -0.9659, 0.0, -0.2588, -0.9659, 0.0, -0.2588, -0.9659, 0.0, -0.7071, -0.7071, 0.0, -0.7071, -0.7071, 0.0, -0.7071, -0.7071, 0.0, -0.7071, -0.7071, 0.0, -0.9659, -0.2588, 0.0, -0.9659, -0.2588, 0.0, -0.9659, -0.2588, 0.0, -0.9659, -0.2588, 0.0, -0.9659, -0.2588, 0.0, -0.9659, -0.2588, 0.0, -0.9659, -0.2588, 0.0, -0.9659, -0.2588, 0.0, -0.7071, -0.7071, 0.0, -0.7071, -0.7071, 0.0, -0.7071, -0.7071, 0.0, -0.7071, -0.7071, 0.0, -0.2588, -0.9659, 0.0, -0.2588, -0.9659, 0.0, -0.2588, -0.9659, 0.0, -0.2588, -0.9659, 0.0, -0.2588, 0.9659, 0.0, -0.2588, 0.9659, 0.0, -0.2588, 0.9659, 0.0, -0.2588, 0.9659, 0.0, -0.7071, 0.7071, 0.0, -0.7071, 0.7071, 0.0, -0.7071, 0.7071, 0.0, -0.7071, 0.7071, 0.0, -0.9659, 0.2588, 0.0, -0.9659, 0.2588, 0.0, -0.9659, 0.2588, 0.0, -0.9659, 0.2588, 0.0, -1.0, 0.0, 0.0, -1.0, 0.0, 0.0, -1.0, 0.0, 0.0, -1.0, 0.0, 0.0, -1.0, 0.0, 0.0, -1.0, 0.0, 0.0, -1.0, 0.0, 0.0, -1.0, 0.0, 0.0, -0.784, 0.0, -0.6207, -0.784, 0.0, -0.6207, -0.784, 0.0, -0.6207, -0.784, 0.0, -0.6207, -0.7573, 0.2029, -0.6207, -0.7573, 0.2029, -0.6207, -0.7573, 0.2029, -0.6207, -0.7573, 0.2029, -0.6207, -0.5544, 0.5544, -0.6207, -0.5544, 0.5544, -0.6207, -0.5544, 0.5544, -0.6207, -0.5544, 0.5544, -0.6207, -0.2029, 0.7573, -0.6207, -0.2029, 0.7573, -0.6207, -0.2029, 0.7573, -0.6207, -0.2029, 0.7573, -0.6207, -0.2029, -0.7573, -0.6207, -0.2029, -0.7573, -0.6207, -0.2029, -0.7573, -0.6207, -0.2029, -0.7573, -0.6207, -0.5544, -0.5544, -0.6207, -0.5544, -0.5544, -0.6207, -0.5544, -0.5544, -0.6207, -0.5544, -0.5544, -0.6207, -0.7573, -0.2029, -0.6207, -0.7573, -0.2029, -0.6207, -0.7573, -0.2029, -0.6207, -0.7573, -0.2029, -0.6207, 0.0, -1.0, 0.0, 0.0, -1.0, 0.0, 0.0, -1.0, 0.0, 0.0, -1.0, 0.0, 1.0, 8.448e-07, 0.0, 1.0, 8.448e-07, 0.0, 1.0, 8.448e-07, 0.0, 1.0, 8.448e-07, 0.0, 1.0, 8.448e-07, 0.0, 1.0, 8.27e-08, 0.0, 1.0, 8.27e-08, 0.0, 1.0, 8.27e-08, 0.0, 0.0, 1.0, 0.0, 0.0, 1.0, 0.0, 0.0, 1.0, 0.0, 0.0, 1.0, 0.0, -0.7071, 0.7071, 0.0, -0.7071, 0.7071, 0.0, -0.7071, 0.7071, 0.0, -0.7071, 0.7071, 0.0, -1.0, 0.0, 0.0, -1.0, 0.0, 0.0, -1.0, 0.0, 0.0, -1.0, 0.0, 0.0, -1.0, 0.0, 0.0, -1.0, 0.0, 0.0, -1.0, 0.0, 0.0, -1.0, 0.0, 0.0, -1.0, 0.0, 0.0, -1.0, 0.0, 0.0, -1.0, 0.0, 0.0, -0.7071, -0.7071, 0.0, -0.7071, -0.7071, 0.0, -0.7071, -0.7071, 0.0, -0.7071, -0.7071, 0.0, 0.0, 8.407e-08, 1.0, 0.0, 8.407e-08, 1.0, 0.0, 8.407e-08, 1.0, 0.0, 8.407e-08, 1.0, 0.0, 8.407e-08, 1.0, 0.0, 8.407e-08, 1.0, 0.0, 8.407e-08, 1.0, 0.0, 8.407e-08, 1.0, 0.0, 8.198e-08, 1.0, 0.0, 8.198e-08, 1.0, 0.0, 8.198e-08, 1.0, 0.0, 1.009e-07, 1.0, 0.0, 1.009e-07, 1.0, 0.0, 1.009e-07, 1.0, 0.0, 1.009e-07, 1.0, 0.0, 4.681e-08, 1.0, 0.0, 4.681e-08, 1.0, 0.0, 4.681e-08, 1.0, 0.0, 4.681e-08, 1.0, 0.0, 1.091e-07, 1.0, 0.0, 1.091e-07, 1.0, 0.0, 1.091e-07, 1.0, 0.0, 1.091e-07, 1.0, 0.0, 5.515e-08, 1.0, 0.0, 5.515e-08, 1.0, 0.0, 5.515e-08, 1.0, 0.0, 5.515e-08, 1.0, 0.0, 5.2e-08, 1.0, 0.0, 5.2e-08, 1.0, 0.0, 5.2e-08, 1.0, 0.0, 5.2e-08, 1.0, -1.31e-09, 8.142e-08, 1.0, -1.31e-09, 8.142e-08, 1.0, -1.31e-09, 8.142e-08, 1.0, -1.31e-09, 8.142e-08, 1.0, -1.31e-09, 8.142e-08, 1.0, -1.31e-09, 8.142e-08, 1.0, -1.31e-09, 8.142e-08, 1.0, -1.31e-09, 8.142e-08, 1.0, 0.0, 6.317e-08, 1.0, 0.0, 6.317e-08, 1.0, 0.0, 6.317e-08, 1.0, -1.0, 5.637e-11, 0.0004794, -1.0, -2.527e-07, 0.0004794, -1.0, -2.297e-07, 0.0004794, -1.0, -2.297e-07, 0.0004794, -4.361e-09, 8.584e-08, 1.0, -4.361e-09, 8.584e-08, 1.0, -4.361e-09, 8.584e-08, 1.0, -4.361e-09, 8.584e-08, 1.0, -4.361e-09, 8.584e-08, 1.0, -4.361e-09, 8.584e-08, 1.0, -1.0, 2.125e-07, 2.746e-05, -1.0, 2.446e-07, 2.746e-05, -1.0, 2.285e-07, 2.738e-05, -1.0, 2.192e-07, 2.597e-05, -2.279e-05, -6.92e-05, 1.0, -1.0, 2.285e-07, 2.706e-05, -2.491e-09, 8.354e-08, 1.0, -2.491e-09, 8.354e-08, 1.0, -2.491e-09, 8.354e-08, 1.0, -2.491e-09, 8.354e-08, 1.0, -2.491e-09, 8.354e-08, 1.0, -2.491e-09, 8.354e-08, 1.0, -2.491e-09, 8.354e-08, 1.0, -2.491e-09, 8.354e-08, 1.0, -5.92e-10, 9.427e-08, 1.0, -5.92e-10, 9.427e-08, 1.0, -5.92e-10, 9.427e-08, 1.0, -5.92e-10, 9.427e-08, 1.0, -5.92e-10, 9.427e-08, 1.0, -5.92e-10, 9.427e-08, 1.0, -5.92e-10, 9.427e-08, 1.0, -5.92e-10, 9.427e-08, 1.0, -5.92e-10, 9.427e-08, 1.0, -5.92e-10, 9.427e-08, 1.0, -5.92e-10, 9.427e-08, 1.0, -5.92e-10, 9.427e-08, 1.0, -5.92e-10, 9.427e-08, 1.0, -5.92e-10, 9.427e-08, 1.0, -5.92e-10, 9.427e-08, 1.0, -5.92e-10, 9.427e-08, 1.0, -5.92e-10, 9.427e-08, 1.0, -5.92e-10, 9.427e-08, 1.0, -5.92e-10, 9.427e-08, 1.0, -5.92e-10, 9.427e-08, 1.0, -5.92e-10, 9.427e-08, 1.0, -5.92e-10, 9.427e-08, 1.0, -5.92e-10, 9.427e-08, 1.0, -5.92e-10, 9.427e-08, 1.0, -5.92e-10, 9.427e-08, 1.0, -5.92e-10, 9.427e-08, 1.0, -5.92e-10, 9.427e-08, 1.0, -5.92e-10, 9.427e-08, 1.0, -5.92e-10, 9.427e-08, 1.0, -5.92e-10, 9.427e-08, 1.0, -5.92e-10, 9.427e-08, 1.0, 1.0, 8.741e-08, 0.0, 1.0, 8.741e-08, 0.0, 1.0, 8.741e-08, 0.0, 1.0, 8.741e-08, 0.0, 1.0, 8.741e-08, 0.0, 1.0, 8.741e-08, 0.0, 1.0, 8.741e-08, 0.0, 1.0, 8.741e-08, 0.0, 1.0, 8.741e-08, 0.0, 1.0, 8.741e-08, 0.0, 1.0, 8.741e-08, 0.0, 1.0, 8.741e-08, 0.0, 1.0, 8.741e-08, 0.0, 1.0, 8.741e-08, 0.0, 1.0, 8.741e-08, 0.0, 1.0, 0.0, 0.0, 1.0, 0.0, 0.0, 1.0, 0.0, 0.0, 1.0, 3.76e-07, 0.0, 1.0, 3.76e-07, 0.0, 1.0, 3.76e-07, 0.0, 1.0, 3.76e-07, 0.0, 0.0, 1.0, 0.0, 0.0, 1.0, 0.0, 0.0, 1.0, 0.0, 0.0, 1.0, 0.0, 0.0, -1.0, 2.265e-07, 0.0, -1.0, 2.265e-07, 0.0, -1.0, 2.265e-07, 0.0, -1.0, 2.265e-07, 0.0, -1.0, 2.265e-07, 0.0, -1.0, 2.265e-07, 0.0, -1.0, 2.265e-07, 0.0, -1.0, 2.265e-07, 0.0, -1.0, 2.265e-07, 0.0, -1.0, 2.265e-07, 0.0, 1.0, 0.0, 0.0, 1.0, 0.0, 0.0, 1.0, 0.0, 0.0, 1.0, 0.0, 0.0, 1.0, 0.0, -1.0, -1.757e-08, 0.0, -1.0, -1.757e-08, 0.0, -1.0, -1.757e-08, 0.0, -1.0, -1.757e-08, 0.0, -1.0, -1.757e-08, 0.0, -1.0, -1.757e-08, 0.0, -1.0, -1.757e-08, 0.0, -1.0, -1.757e-08, 0.0, 0.0, -1.0, 0.0, 0.0, -1.0, 0.0, 0.0, -1.0, 0.0, 0.0, -1.0, 0.0, 1.0, 4.021e-09, 0.0, 1.0, 4.021e-09, 0.0, 1.0, 4.021e-09, 0.0, 1.0, 4.021e-09, 0.0, 1.0, 4.021e-09, 0.0, 1.0, 4.021e-09, 0.0, 1.0, 4.021e-09, 0.0, 1.0, 4.021e-09, 0.0, 1.0, 4.021e-09, 0.0, 1.0, 4.021e-09, 0.0, 1.0, 4.021e-09, 0.0, 1.0, 4.021e-09, 0.0, 1.0, 4.021e-09, 0.0, 1.0, 4.021e-09, 0.0, 0.0, 1.0, -3.251e-07, 0.0, 1.0, -3.251e-07, 0.0, 1.0, -3.251e-07, 0.0, 1.0, -3.251e-07, -1.0, 0.0, 0.0, -1.0, 0.0, 0.0, -1.0, 0.0, 0.0, -1.0, 0.0, 0.0, -1.0, 0.0, 0.0, -1.0, 0.0, 0.0, -1.0, 0.0, 0.0, -1.0, 0.0, 0.0, 0.0, -1.0, 0.0, 0.0, -1.0, 0.0, 0.0, -1.0, 0.0, 0.0, -1.0, 0.0, 0.0, -1.0, 3.475e-07, 0.0, -1.0, 3.475e-07, 0.0, -1.0, 3.475e-07, 0.0, -1.0, 3.475e-07, 0.0, -1.0, 3.475e-07, -1.712e-09, -1.0, 2.443e-08, -1.712e-09, -1.0, 2.443e-08, -1.712e-09, -1.0, 2.443e-08, -1.712e-09, -1.0, 2.443e-08, -1.712e-09, -1.0, 2.443e-08, -1.712e-09, -1.0, 2.443e-08, -1.712e-09, -1.0, 2.443e-08, 1.712e-09, 1.0, -8.551e-08, 1.712e-09, 1.0, -8.551e-08, 1.712e-09, 1.0, -8.551e-08, 1.712e-09, 1.0, -8.551e-08, 1.712e-09, 1.0, -8.551e-08, 1.712e-09, 1.0, -8.551e-08, 1.712e-09, 1.0, -8.551e-08, -1.0, 0.0, 0.0, -1.0, 0.0, 0.0, -1.0, 0.0, 0.0, -1.0, 0.0, 0.0, 0.0, -1.0, 0.0, 0.0, -1.0, 0.0, 0.0, -1.0, 0.0, 0.0, -1.0, 0.0, 0.0, -1.0, 1.949e-07, 0.0, -1.0, 1.949e-07, 0.0, -1.0, 1.949e-07, 0.0, -1.0, 1.949e-07, 0.0, -1.0, 1.949e-07, 0.0, -1.0, 1.949e-07, 0.0, -1.0, 1.949e-07, 0.0, -1.0, 1.949e-07, 1.0, -1.244e-10, 0.0, 1.0, -1.244e-10, 0.0, 1.0, -1.244e-10, 0.0, 1.0, -1.244e-10, 0.0, 1.0, -1.244e-10, 0.0, 1.0, -1.244e-10, 0.0, 0.0, 1.0, 0.0, 0.0, 1.0, 0.0, 0.0, 1.0, 0.0, 0.0, 1.0, 0.0, 1.0, 2.311e-07, 0.0, 1.0, 2.311e-07, 0.0, 1.0, 2.311e-07, 0.0, 1.0, 2.311e-07, 0.0, 1.0, 2.311e-07, 0.0, 1.0, 2.311e-07, 0.0, 0.0, 1.0, -6.622e-08, 0.0, 1.0, -6.622e-08, 0.0, 1.0, -6.622e-08, 0.0, 1.0, -6.622e-08, 0.0, 1.0, -6.622e-08, 0.0, 1.0, -6.622e-08, 0.0, 1.0, -6.622e-08, 0.0, 1.0, -6.622e-08, 0.0, 1.0, 0.0, 0.0, 1.0, 0.0, 0.0, 1.0, 0.0, 0.0, 1.0, 0.0, 1.0, 4.211e-07, 0.0, 1.0, 4.211e-07, 0.0, 1.0, 4.211e-07, 0.0, 1.0, 4.211e-07, 0.0, 1.0, 4.211e-07, 0.0, 0.0, 1.0, 0.0, 0.0, 1.0, 0.0, 0.0, 1.0, 0.0, 0.0, 1.0, 0.0, -1.0, 3.366e-07, 0.0, -1.0, 3.366e-07, 0.0, -1.0, 3.366e-07, 0.0, -1.0, 3.366e-07, 0.0, -1.0, 3.366e-07, 0.0, -1.0, 3.366e-07, 0.0, -1.0, 3.366e-07, 0.0, -1.0, 3.366e-07, 0.0, -1.0, 3.366e-07, 0.0, -1.0, 3.366e-07, 0.0, -1.0, 3.366e-07, 0.0, -1.0, 3.366e-07, 0.0, -1.0, 3.366e-07, 0.0, -1.0, 3.366e-07, 0.0, -1.0, 3.366e-07, 0.0, -1.0, 3.366e-07, 0.0, -1.0, 3.366e-07, 0.0, -1.0, 3.366e-07, 0.0, -1.0, 3.366e-07, 0.0, -1.0, 3.366e-07, 0.0, 1.96e-07, -1.0, 3.801e-07, 1.96e-07, -1.0, 3.801e-07, 1.96e-07, -1.0, 3.801e-07, 1.96e-07, -1.0, 3.801e-07, 1.0, -1.084e-08, 0.0, 1.0, -1.084e-08, 0.0, 1.0, -1.084e-08, 0.0, 1.0, -1.084e-08, 0.0, -1.0, 0.0, 0.0, -1.0, 0.0, 0.0, -1.0, 0.0, 0.0, -1.0, 0.0, 0.0, -1.0, 0.0, 0.0, -1.0, 0.0, 0.0, -1.0, 0.0, 0.0, -1.0, 0.0, 0.0, 7.084e-08, -1.0, 0.0, 7.084e-08, -1.0, 0.0, 7.084e-08, -1.0, 0.0, 7.084e-08, -1.0, 0.0, 7.084e-08, -1.0, 0.0, 7.084e-08, -1.0, 0.0, 0.0, 1.0, -1.04e-07, 0.0, 1.0, -1.04e-07, 0.0, 1.0, -1.04e-07, 0.0, 1.0, -1.04e-07, 0.0, 1.0, -1.04e-07, 0.0, 1.0, -1.04e-07, 0.0, 1.0, -1.04e-07, 0.0, 1.0, -1.04e-07, -1.299e-07, 7.739e-08, 1.0, -1.299e-07, 7.739e-08, 1.0, -1.299e-07, 7.739e-08, 1.0, -1.299e-07, 7.739e-08, 1.0, -1.299e-07, 7.739e-08, 1.0, -1.299e-07, 7.739e-08, 1.0, -0.891, -0.454, -3.928e-08, -0.891, -0.454, -3.928e-08, -0.891, -0.454, -3.928e-08, -0.891, -0.454, -3.928e-08, -0.7071, -0.7071, 1.866e-07, -0.7071, -0.7071, 1.866e-07, -0.7071, -0.7071, 1.866e-07, -0.7071, -0.7071, 1.866e-07, -0.454, -0.891, 0.0, -0.454, -0.891, 0.0, -0.454, -0.891, 0.0, -0.454, -0.891, 0.0, -0.1564, -0.9877, 3.732e-07, -0.1564, -0.9877, 3.732e-07, -0.1564, -0.9877, 3.732e-07, -0.1564, -0.9877, 3.732e-07, 0.1564, -0.9877, 3.732e-07, 0.1564, -0.9877, 3.732e-07, 0.1564, -0.9877, 3.732e-07, 0.1564, -0.9877, 3.732e-07, 0.454, -0.891, 0.0, 0.454, -0.891, 0.0, 0.454, -0.891, 0.0, 0.454, -0.891, 0.0, 0.7071, -0.7071, 4.023e-07, 0.7071, -0.7071, 4.023e-07, 0.7071, -0.7071, 4.023e-07, 0.7071, -0.7071, 4.023e-07, 0.7071, -0.7071, 4.023e-07, 0.891, -0.454, 0.0, 0.891, -0.454, 0.0, 0.891, -0.454, 0.0, 0.891, -0.454, 0.0, -0.1564, 0.9877, 0.0, -0.1564, 0.9877, 0.0, -0.1564, 0.9877, 0.0, -0.1564, 0.9877, 0.0, -0.454, 0.891, -5.598e-07, -0.454, 0.891, -5.598e-07, -0.454, 0.891, -5.598e-07, -0.454, 0.891, -5.598e-07, -0.7071, 0.7071, 0.0, -0.7071, 0.7071, 0.0, -0.7071, 0.7071, 0.0, -0.7071, 0.7071, 0.0, -0.891, 0.454, -1.866e-07, -0.891, 0.454, -1.866e-07, -0.891, 0.454, -1.866e-07, -0.891, 0.454, -1.866e-07, -0.9877, 0.1564, 0.0, -0.9877, 0.1564, 0.0, -0.9877, 0.1564, 0.0, -0.9877, 0.1564, 0.0, -0.9877, 0.1564, 0.0, 0.9877, 0.1564, 0.0, 0.9877, 0.1564, 0.0, 0.9877, 0.1564, 0.0, 0.9877, 0.1564, 0.0, 0.891, 0.454, -1.898e-07, 0.891, 0.454, -1.898e-07, 0.891, 0.454, -1.898e-07, 0.891, 0.454, -1.898e-07, 0.7057, 0.7085, 0.004407, 0.7057, 0.7085, 0.004407, 0.7057, 0.7085, 0.004407, 0.7057, 0.7085, 0.004407, 0.7057, 0.7085, 0.004407, 0.7057, 0.7085, 0.004407, 0.454, 0.891, -5.598e-07, 0.454, 0.891, -5.598e-07, 0.454, 0.891, -5.598e-07, 0.454, 0.891, -5.598e-07, 0.1564, 0.9877, 0.0, 0.1564, 0.9877, 0.0, 0.1564, 0.9877, 0.0, 0.1564, 0.9877, 0.0, -0.1564, 0.9877, 0.0, -0.1564, 0.9877, 0.0, -0.1564, 0.9877, 0.0, -0.1564, 0.9877, 0.0, -0.1564, 0.9877, 0.0, -0.454, 0.891, -2.811e-07, -0.454, 0.891, -2.811e-07, -0.454, 0.891, -2.811e-07, -0.454, 0.891, -2.811e-07, -0.1564, -0.9877, 1.877e-07, -0.1564, -0.9877, 1.877e-07, -0.1564, -0.9877, 1.877e-07, -0.1564, -0.9877, 1.877e-07, -0.1564, -0.9877, 1.877e-07, 0.1564, -0.9877, 0.0, 0.1564, -0.9877, 0.0, 0.1564, -0.9877, 0.0, 0.1564, -0.9877, 0.0, 0.1564, -0.9877, 0.0, 0.1564, -0.9877, 0.0, 0.1564, -0.9877, 0.0, 0.454, -0.891, 3.734e-07, 0.454, -0.891, 3.734e-07, 0.454, -0.891, 3.734e-07, 0.454, -0.891, 3.734e-07, 0.454, -0.891, 3.734e-07, 0.7071, -0.7071, 0.0, 0.7071, -0.7071, 0.0, 0.7071, -0.7071, 0.0, 0.7071, -0.7071, 0.0, 0.891, -0.454, 9.608e-08, 0.891, -0.454, 9.608e-08, 0.891, -0.454, 9.608e-08, 0.891, -0.454, 9.608e-08, 0.9877, -0.1564, 0.0, 0.9877, -0.1564, 0.0, 0.9877, -0.1564, 0.0, 0.9877, -0.1564, 0.0, 0.9877, 0.1564, -9.701e-08, 0.9877, 0.1564, -9.701e-08, 0.9877, 0.1564, -9.701e-08, 0.9877, 0.1564, -9.701e-08, 0.9877, 0.1564, -9.701e-08, 0.891, 0.454, -9.684e-08, 0.891, 0.454, -9.684e-08, 0.891, 0.454, -9.684e-08, 0.891, 0.454, -9.684e-08, 0.7071, 0.7071, 0.0, 0.7071, 0.7071, 0.0, 0.7071, 0.7071, 0.0, 0.7071, 0.7071, 0.0, 0.7071, 0.7071, 0.0, 0.454, 0.891, -4.784e-07, 0.454, 0.891, -4.784e-07, 0.454, 0.891, -4.784e-07, 0.454, 0.891, -4.784e-07, 0.454, 0.891, -4.784e-07, 0.1564, 0.9877, 0.0, 0.1564, 0.9877, 0.0, 0.1564, 0.9877, 0.0, 0.1564, 0.9877, 0.0, -0.891, -0.454, 1.015e-07, -0.891, -0.454, 1.015e-07, -0.891, -0.454, 1.015e-07, -0.891, -0.454, 1.015e-07, -0.7071, -0.7071, 0.0, -0.7071, -0.7071, 0.0, -0.7071, -0.7071, 0.0, -0.7071, -0.7071, 0.0, -0.454, -0.891, 0.0, -0.454, -0.891, 0.0, -0.454, -0.891, 0.0, -0.454, -0.891, 0.0, -0.454, -0.891, 0.0, -0.1564, -0.9877, 3.75e-07, -0.1564, -0.9877, 3.75e-07, -0.1564, -0.9877, 3.75e-07, -0.1564, -0.9877, 3.75e-07, -0.1564, -0.9877, 3.75e-07, 0.1564, -0.9877, 0.0, 0.1564, -0.9877, 0.0, 0.1564, -0.9877, 0.0, 0.1564, -0.9877, 0.0, 0.1564, -0.9877, 0.0, 0.454, -0.891, 0.0, 0.454, -0.891, 0.0, 0.454, -0.891, 0.0, 0.454, -0.891, 0.0, 0.7071, -0.7071, -1.914e-07, 0.7071, -0.7071, -1.914e-07, 0.7071, -0.7071, -1.914e-07, 0.7071, -0.7071, -1.914e-07, 0.7071, -0.7071, -1.914e-07, 0.891, -0.454, 0.0, 0.891, -0.454, 0.0, 0.891, -0.454, 0.0, 0.891, -0.454, 0.0, 0.9877, -0.1564, 4.843e-08, 0.9877, -0.1564, 4.843e-08, 0.9877, -0.1564, 4.843e-08, 0.9877, -0.1564, 4.843e-08, 0.9877, -0.1564, 4.843e-08, 0.9877, 0.1564, -4.842e-08, 0.9877, 0.1564, -4.842e-08, 0.9877, 0.1564, -4.842e-08, 0.9877, 0.1564, -4.842e-08, 0.891, 0.454, 0.0, 0.891, 0.454, 0.0, 0.891, 0.454, 0.0, 0.891, 0.454, 0.0, 0.7071, 0.7071, -1.893e-07, 0.7071, 0.7071, -1.893e-07, 0.7071, 0.7071, -1.893e-07, 0.7071, 0.7071, -1.893e-07, 0.454, 0.891, -1.867e-07, 0.454, 0.891, -1.867e-07, 0.454, 0.891, -1.867e-07, 0.454, 0.891, -1.867e-07, 0.454, 0.891, -1.867e-07, 0.1564, 0.9877, 0.0, 0.1564, 0.9877, 0.0, 0.1564, 0.9877, 0.0, 0.1564, 0.9877, 0.0])] * 3)])

# ---- objects
ob_ref_top = bpy.data.objects.new('Ref Top', None)
ob_left = bpy.data.objects.new('Left', None)
ob_right = bpy.data.objects.new('Right', None)
ob_front = bpy.data.objects.new('Front', None)
ob_usb_c_dongle__enlg_001 = bpy.data.objects.new('USB-C-dongle. Enlg.001', me_usb_c_dongle_002)

# ---- transforms, parenting, visibility, modifiers, constraints
ob_ref_top.location = (-6.779, 0.0, -21.42)
ob_ref_top.empty_display_type = 'IMAGE'
ob_ref_top.empty_display_size = 73.34
ob_ref_top.empty_image_offset = (-0.4776, -0.5015)
ob_left.location = (-0.2529, 33.39, 0.7588)
ob_left.rotation_euler = (1.571, -0.0, 0.0)
ob_left.empty_display_type = 'IMAGE'
ob_left.empty_display_size = 72.46
ob_left.empty_image_offset = (-0.5612, -0.5381)
ob_right.location = (0.0, -42.06, 0.0)
ob_right.rotation_euler = (-1.571, -0.0, 0.0)
ob_right.empty_display_type = 'IMAGE'
ob_right.empty_display_size = 71.46
ob_right.empty_image_offset = (-0.5552, -0.5136)
ob_front.location = (0.0, 0.0, 0.0)
ob_front.rotation_euler = (0.0, 1.571, 0.0)
ob_front.empty_display_type = 'IMAGE'
ob_front.empty_display_size = 62.98
ob_front.empty_image_offset = (-0.4926, -0.4989)
ob_usb_c_dongle__enlg_001.location = (0.0, 0.0, 0.0)
ob_usb_c_dongle__enlg_001.rotation_euler = (3.142, -0.0, 0.0)
ob_usb_c_dongle__enlg_001.scale = (1.01, 1.01, 1.05)

# ---- collection membership
col_collection.objects.link(ob_ref_top)
col_collection.objects.link(ob_left)
col_collection.objects.link(ob_right)
col_collection.objects.link(ob_front)
col_collection.objects.link(ob_usb_c_dongle__enlg_001)

# ---- scene / render settings (as saved in the file)
scene.frame_start = 1; scene.frame_end = 250; scene.frame_set(1)
scene.render.engine = 'BLENDER_EEVEE_NEXT'
bpy.context.view_layer.update()

# ---- added for rendering (the .blend has no active camera and no usable light): camera, sun
cam_auto = bpy.data.cameras.new('AutoCamera')
cam_auto.lens = 50.0
cam_auto.sensor_width = 36.0
cam_auto.clip_end = 1626.45
ob_auto_camera = bpy.data.objects.new('AutoCamera', cam_auto)
scene.collection.objects.link(ob_auto_camera)
ob_auto_camera.location = (85.5028, -111.211, 78.4718)
ob_auto_camera.rotation_euler = (1.09748, -7.21219e-08, 0.694738)
scene.camera = ob_auto_camera
light_auto_sun = bpy.data.lights.new('AutoSun', 'SUN')
light_auto_sun.energy = 3.0
light_auto_sun.angle = 0.0523599
ob_auto_sun = bpy.data.objects.new('AutoSun', light_auto_sun)
scene.collection.objects.link(ob_auto_sun)
ob_auto_sun.rotation_euler = (0.872665, 0.174533, 0.523599)
bpy.context.view_layer.update()
